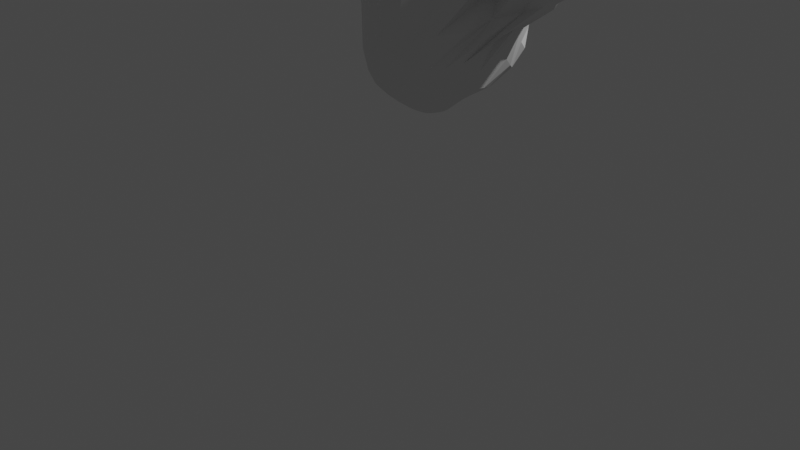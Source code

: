 # Source: untitled.blend  (saved by Blender 2.91.10; exported with 4.5.12 LTS)
import bpy
from mathutils import Matrix  # noqa: F401  (used for matrix-valued properties, if any)

bpy.ops.wm.read_factory_settings(use_empty=True)
scene = bpy.context.scene
scene.name = 'Scene'

# ---- collections
col_collection = bpy.data.collections.new('Collection'); scene.collection.children.link(col_collection)

# ---- world
world_world = bpy.data.worlds.new('World'); scene.world = world_world
world_world.use_nodes = True; world_world.node_tree.nodes.clear()
_N = world_world.node_tree.nodes; _L = world_world.node_tree.links
n0 = _N.new('ShaderNodeOutputWorld'); n0.name = 'World Output'; n0.location = (300, 300)
n1 = _N.new('ShaderNodeBackground'); n1.name = 'Background'; n1.location = (10, 300)
n1.inputs[0].default_value = (0.05088, 0.05088, 0.05088, 1.0)
_L.new(n1.outputs[0], n0.inputs[0])
n0.is_active_output = True
world_world.color = (0.05088, 0.05088, 0.05088)
world_world.use_sun_shadow = False
world_world.sun_shadow_jitter_overblur = 0.0

# ---- cameras
cam_camera = bpy.data.cameras.new('Camera')
cam_camera.clip_end = 100.0
cam_camera.ortho_scale = 7.314

# ---- lights
light_light = bpy.data.lights.new('Light', 'POINT')
light_light.transmission_factor = 0.0
light_light.energy = 1000.0
light_light.shadow_soft_size = 0.1
light_light.shadow_maximum_resolution = 0.006
light_light.use_absolute_resolution = True

# ---- meshes
me_sphere = bpy.data.meshes.new('Sphere')
me_sphere.from_pydata([(1.548, 0.3671, 1.21), (0.04968, 0.147, -1.104), (1.337, 0.2603, 1.125), (0.1112, 0.2333, -1.155), (0.2561, 0.1298, -1.042), (1.527, 0.5448, 1.001), (-0.4617, 0.02747, -0.2664), (-0.8232, 0.6833, 0.7077), (1.31, 0.7685, 0.8366), (0.7635, 0.6578, 0.6629), (-0.7298, 0.6498, 0.6296), (-0.123, 0.7228, 0.5354), (-0.5537, 0.6581, 0.5255), (0.3128, 0.2276, -1.073), (-0.007116, 0.3956, -1.174), (0.0463, 0.3796, -1.174), (0.3201, 0.2487, -1.077), (1.507, 0.3185, 1.207), (0.1653, 0.463, -1.149), (0.45, 0.7462, 0.4677), (0.1818, 0.4407, -1.149), (0.2025, 0.8453, 0.4768), (0.3085, 0.4622, -1.072), (0.232, 0.619, -1.078), (0.07791, 0.5372, -1.146), (1.553, 0.4865, 1.079), (0.1027, 0.1618, -1.11), (0.6544, 0.7159, 0.5618), (1.083, 0.8342, 0.7685), (0.2581, 0.5844, -1.073), (0.7147, 0.6112, 0.6114), (0.2906, 0.1757, -1.059), (0.1691, 0.9131, 0.4815), (0.3261, 0.3322, -1.082), (1.449, 0.6367, 0.901), (1.398, 0.6885, 0.8695), (1.205, 0.7063, 0.9588), (-0.007363, 0.5538, -1.146), (1.523, 0.3432, 1.211), (0.02177, 0.5506, -1.146), (1.17, 0.7745, 0.887), (0.01501, 0.2606, -1.162), (0.05051, 0.5471, -1.146), (0.3248, 0.364, -1.081), (0.3204, 0.4065, -1.077), (0.4934, 0.6702, 0.5158), (0.2125, 0.3219, -1.144), (0.2131, 0.6435, -1.081), (0.01686, 0.1441, -1.103), (1.215, 0.7344, 0.9306), (1.564, 0.4263, 1.158), (1.462, 0.2803, 1.186), (1.226, 0.8161, 0.8115), (0.2055, 0.09076, -1.027), (0.7988, 0.7308, 0.6862), (0.03596, 0.2673, -1.163), (0.3127, 0.4389, -1.074), (0.11, 0.6656, 0.5498), (0.2763, 0.5468, -1.071), (0.1349, 0.7778, 0.5115), (1.481, 0.4571, 1.142), (0.3025, 0.1954, -1.066), (0.3031, 0.7517, 0.4928), (1.144, 0.6835, 0.9684), (0.8279, 0.6901, 0.7162), (0.1991, 0.3993, -1.148), (0.1291, 0.1736, -1.115), (-0.7966, 0.6958, 0.6919), (0.5933, 0.6227, 0.5238), (1.035, 0.7892, 0.8147), (1.278, 0.3451, 1.06), (0.3273, 0.3013, -1.082), (0.3576, 0.7891, 0.4585), (0.5932, 0.7267, 0.5056), (1.558, 0.3965, 1.19), (0.2384, 0.7127, 0.5243), (0.8203, 0.7685, 0.6548), (0.07095, 0.3342, -1.171), (0.9689, 0.8117, 0.7281), (1.421, 0.2519, 1.172), (-0.05516, 0.6661, 0.5532), (0.05998, 0.2864, -1.167), (1.034, 0.6741, 0.9076), (-0.007492, 0.26, -1.161), (0.3138, 0.6563, 0.524), (0.5164, 0.7098, 0.5006), (0.02113, 0.3928, -1.174), (0.1783, 0.2154, -1.13), (0.8146, 0.6162, 0.7202), (0.1525, 0.6923, -1.088), (-0.06813, 0.7828, 0.5163), (0.2296, 0.1045, -1.032), (0.103, 0.5215, -1.146), (0.07256, 0.1543, -1.106), (0.208, 0.2807, -1.141), (0.1985, 0.2456, -1.137), (0.7318, 0.7189, 0.6337), (-0.3016, 0.06986, 0.05123), (0.1467, 0.1846, -1.119), (-0.07022, 0.8693, 0.4911), (1.164, 0.4783, 1.011), (0.5037, 0.7641, 0.4547), (0.1484, 0.4862, -1.148), (-0.008437, 0.1434, -1.103), (0.4518, 0.7159, 0.4936), (0.1676, 0.2002, -1.126), (0.2887, 0.5221, -1.07), (0.3226, 0.2708, -1.08), (0.2732, 0.1463, -1.049), (0.1275, 0.5061, -1.147), (-0.01434, 0.4708, -1.168), (-3.725e-09, 0.6423, -1.125), (4.814e-08, 1.047, -0.9917), (2.444e-07, 1.232, -0.8619), (6.141e-08, 1.335, -0.6392), (-0.06062, 0.6345, -1.124), (-0.1024, 0.8208, -1.064), (-0.1494, 1.022, -0.9855), (-0.1864, 1.201, -0.8489), (-0.2303, 1.301, -0.6228), (-0.2559, 1.324, -0.3539), (-0.2791, 1.309, -0.1121), (-0.3044, 1.262, 0.08423), (-0.3292, 1.181, 0.2388), (-0.3521, 1.083, 0.3548), (-0.3721, 0.9884, 0.4296), (-0.3844, 0.9094, 0.4582), (-0.3654, 0.8618, 0.4552), (-0.1302, 0.8929, 0.4875), (-0.05607, 0.4603, -1.168), (-0.117, 0.6121, -1.122), (-0.1959, 0.7777, -1.057), (-0.297, 0.9555, -0.971), (-0.3986, 1.116, -0.8153), (-0.4705, 1.205, -0.5809), (-0.4993, 1.214, -0.3196), (-0.5443, 1.163, -0.08917), (-0.6063, 1.035, 0.08823), (-0.6594, 0.9212, 0.2521), (-0.6565, 0.8552, 0.3836), (-0.6533, 0.7972, 0.4701), (-0.6384, 0.7642, 0.5127), (-0.585, 0.7468, 0.4946), (-0.4352, 0.7781, 0.4509), (-0.08108, 0.4461, -1.167), (-0.1658, 0.5776, -1.12), (-0.2708, 0.7112, -1.045), (-0.4117, 0.8575, -0.9481), (-0.5486, 0.9941, -0.7595), (-0.6321, 1.074, -0.5636), (-0.6924, 1.041, -0.3352), (-0.7945, 0.9105, -0.02301), (-0.891, 0.8883, 0.1993), (-0.914, 0.8725, 0.3675), (-0.934, 0.8638, 0.5043), (-0.9395, 0.8432, 0.6089), (-0.8854, 0.8027, 0.6637), (-0.7434, 0.7373, 0.6266), (-0.5465, 0.7272, 0.4888), (-0.1028, 0.4275, -1.167), (-0.205, 0.5348, -1.117), (-0.3211, 0.6323, -1.028), (-0.4842, 0.743, -0.9173), (-0.648, 0.8542, -0.6824), (-0.7742, 0.8502, -0.425), (-0.9393, 0.7783, -0.1187), (-1.06, 0.7999, 0.108), (-1.135, 0.8588, 0.3043), (-1.181, 0.9131, 0.4678), (-1.218, 0.8947, 0.6056), (-1.238, 0.8519, 0.7061), (-1.179, 0.8424, 0.7661), (-0.9436, 0.7908, 0.7473), (-0.6231, 0.7038, 0.55), (-0.1205, 0.4055, -1.166), (-0.2345, 0.4874, -1.116), (-0.3499, 0.5497, -1.018), (-0.5213, 0.6331, -0.89), (-0.7172, 0.7162, -0.5777), (-0.9338, 0.6582, -0.1977), (-1.124, 0.6762, -0.02353), (-1.242, 0.7602, 0.1898), (-1.341, 0.8412, 0.396), (-1.391, 0.8592, 0.5613), (-1.425, 0.8004, 0.6889), (-1.446, 0.7102, 0.7828), (-1.396, 0.7154, 0.8327), (-1.162, 0.818, 0.8302), (-0.6888, 0.6956, 0.6096), (-0.1339, 0.3811, -1.166), (-0.2553, 0.4387, -1.117), (-0.3648, 0.4776, -1.021), (-0.5261, 0.5375, -0.8804), (-0.7428, 0.606, -0.5052), (-1.024, 0.5673, -0.1654), (-1.241, 0.6526, -0.004566), (-1.397, 0.6967, 0.288), (-1.511, 0.7561, 0.5059), (-1.534, 0.788, 0.6507), (-1.562, 0.6783, 0.7772), (-1.582, 0.5738, 0.8768), (-1.531, 0.5846, 0.9266), (-1.315, 0.7372, 0.8844), (-0.7484, 0.6947, 0.6577), (-0.1426, 0.3554, -1.165), (-0.2687, 0.3905, -1.119), (-0.372, 0.4179, -1.032), (-0.5041, 0.4537, -0.8933), (-0.7214, 0.514, -0.5288), (-1.05, 0.5116, -0.1742), (-1.332, 0.608, 0.04531), (-1.597, 0.6872, 0.4043), (-1.651, 0.6845, 0.6314), (-1.669, 0.6419, 0.7755), (-1.691, 0.521, 0.8833), (-1.694, 0.448, 0.978), (-1.619, 0.4773, 1.036), (-1.395, 0.6482, 0.9335), (-0.1464, 0.3292, -1.163), (-0.2753, 0.3434, -1.119), (-0.3755, 0.3604, -1.042), (-0.4748, 0.3784, -0.9184), (-0.6638, 0.4138, -0.6374), (-0.9947, 0.4773, -0.1844), (-1.418, 0.5366, 0.1309), (-1.763, 0.5763, 0.6058), (-1.815, 0.5077, 0.8284), (-1.826, 0.395, 0.9101), (-1.836, 0.3217, 1.004), (-1.799, 0.3306, 1.087), (-1.676, 0.3921, 1.135), (-1.417, 0.591, 1.007), (-0.8244, 0.6935, 0.71), (-0.1452, 0.3034, -1.161), (-0.2752, 0.2976, -1.117), (-0.3764, 0.3032, -1.046), (-0.4579, 0.307, -0.9388), (-0.5907, 0.3127, -0.7362), (-0.8683, 0.451, -0.211), (-1.521, 0.5128, 0.1886), (-1.974, 0.3311, 0.7945), (-1.955, 0.2398, 0.9125), (-1.984, 0.209, 1.06), (-1.997, 0.1815, 1.184), (-1.898, 0.2375, 1.21), (-1.712, 0.3274, 1.212), (-1.411, 0.5294, 1.077), (0.3674, 0.8347, 0.4467), (-0.1387, 0.2788, -1.158), (-0.2674, 0.2527, -1.112), (-0.3703, 0.2428, -1.043), (-0.4464, 0.2333, -0.946), (-0.5325, 0.2169, -0.7881), (-0.7673, 0.3394, -0.3634), (-1.384, 0.396, 0.1156), (-2.179, 0.1259, 0.9482), (-2.046, 0.1755, 1.059), (-2.234, 0.02404, 1.32), (-2.148, 0.09454, 1.352), (-1.969, 0.1586, 1.32), (-1.718, 0.2775, 1.263), (-1.401, 0.4671, 1.103), (-0.7897, 0.6661, 0.6805), (-0.127, 0.256, -1.154), (-0.2505, 0.2096, -1.103), (-0.3516, 0.1768, -1.031), (-0.4213, 0.1445, -0.939), (-0.4854, 0.1164, -0.8037), (-0.6596, 0.1857, -0.5157), (-1.136, 0.447, 0.02299), (-2.234, 0.006937, 1.195), (-2.287, 0.03401, 1.321), (-2.315, -0.04414, 1.431), (-2.194, 0.002321, 1.422), (-2.013, 0.07553, 1.347), (-1.662, 0.2576, 1.276), (-1.371, 0.4278, 1.088), (-0.11, 0.2359, -1.15), (-0.2234, 0.1705, -1.091), (-0.3194, 0.1147, -1.011), (-0.3822, 0.05509, -0.9188), (-0.4387, 0.01342, -0.7924), (-0.5557, 0.04693, -0.5676), (-0.8332, 0.3661, -0.09645), (-1.732, 0.1278, 0.7356), (-2.328, -0.1177, 1.371), (-2.253, -0.132, 1.397), (-2.129, -0.07336, 1.38), (-1.923, 0.06392, 1.296), (-1.541, 0.2836, 1.208), (-1.271, 0.4744, 1.051), (-0.6518, 0.6452, 0.57), (-1.988e-06, 0.8322, 0.5068), (-0.08788, 0.2192, -1.147), (-0.1848, 0.137, -1.079), (-0.2704, 0.06232, -0.991), (-0.3246, -0.01416, -0.8995), (-0.3744, -0.05894, -0.771), (-0.4535, -0.05582, -0.5663), (-0.7211, 0.1685, -0.2019), (-0.7936, 0.5041, 0.2083), (-1.565, 0.2242, 0.8244), (-1.778, -0.005821, 1.195), (-1.781, 0.0775, 1.214), (-1.569, 0.2915, 1.141), (-1.385, 0.2784, 1.085), (-1.049, 0.5747, 0.9802), (-0.06141, 0.2067, -1.144), (-0.1331, 0.1098, -1.07), (-0.1977, 0.0156, -0.9799), (-0.239, -0.06765, -0.8869), (-0.2834, -0.09529, -0.7516), (-0.3381, -0.1136, -0.553), (-0.6883, 0.2415, 0.1109), (-0.5031, 0.5112, 0.2996), (-1.009, 0.4574, 0.6376), (-1.241, 0.4559, 0.8269), (-1.242, 0.4707, 0.8902), (-1.08, 0.4883, 0.9338), (-0.6957, 0.5588, 0.6258), (-0.4215, 0.6846, 0.5101), (-0.06987, 0.09077, -1.065), (-0.104, -0.02216, -0.9751), (-0.1268, -0.1199, -0.8754), (-0.1561, -0.1494, -0.7375), (-0.2027, -0.1487, -0.5487), (-0.2438, -0.009521, -0.3197), (-0.3091, 0.266, 0.3217), (-0.302, 0.2946, 0.4298), (-0.4005, 0.3457, 0.4679), (-0.4961, 0.4219, 0.4738), (-0.4963, 0.5025, 0.5174), (-0.3909, 0.6015, 0.5208), (0.4452, 0.6455, 0.5064), (-0.01583, 0.1975, -1.142), (3.725e-09, 0.08377, -1.064), (-7.451e-09, -0.03732, -0.9737), (9.313e-10, -0.1444, -0.871), (-7.451e-09, -0.1841, -0.7337), (1.967e-08, -0.1651, -0.5544), (7.451e-09, -0.0266, -0.3279), (-8.987e-08, 0.03152, -0.008826), (-1.618e-08, 0.167, 0.2935), (1.548e-07, 0.2692, 0.4317), (0.0, 0.2896, 0.5181), (-2.504e-07, 0.3563, 0.5713), (0.0, 0.4473, 0.6059), (2.738e-07, 0.5978, 0.5733), (0.03171, 0.1985, -1.142), (0.06987, 0.09077, -1.065), (0.104, -0.02216, -0.9751), (0.1268, -0.1199, -0.8754), (0.1561, -0.1494, -0.7375), (0.2027, -0.1487, -0.5487), (0.2438, -0.009521, -0.3197), (0.3016, 0.06986, 0.05123), (0.3091, 0.266, 0.3217), (0.302, 0.2946, 0.4298), (0.4005, 0.3457, 0.4679), (0.4961, 0.4219, 0.4738), (0.4963, 0.5025, 0.5174), (0.3909, 0.6015, 0.5208), (0.07536, 0.2115, -1.148), (0.1331, 0.1098, -1.07), (0.1977, 0.0156, -0.9799), (0.239, -0.06765, -0.8869), (0.2834, -0.09529, -0.7516), (0.3381, -0.1136, -0.553), (0.4617, 0.02747, -0.2664), (0.6883, 0.2415, 0.1109), (0.5031, 0.5112, 0.2996), (1.009, 0.4574, 0.6376), (1.241, 0.4559, 0.8269), (1.242, 0.4707, 0.8902), (1.08, 0.4883, 0.9338), (0.6957, 0.5588, 0.6258), (0.0, 0.3236, -1.177), (0.8946, 0.7551, 0.7454), (0.185, 0.1366, -1.08), (0.2704, 0.06232, -0.991), (0.3246, -0.01416, -0.8995), (0.3744, -0.05894, -0.771), (0.4535, -0.05582, -0.5663), (0.7211, 0.1685, -0.2019), (0.7936, 0.5041, 0.2083), (1.565, 0.2242, 0.8244), (1.778, -0.005821, 1.195), (1.781, 0.07749, 1.214), (1.569, 0.2915, 1.141), (1.385, 0.2784, 1.085), (1.049, 0.5747, 0.9803), (0.7284, 0.7459, 0.5923), (0.2241, 0.1692, -1.093), (0.3194, 0.1147, -1.011), (0.3822, 0.05509, -0.9188), (0.4387, 0.01342, -0.7924), (0.5557, 0.04693, -0.5676), (0.8332, 0.3661, -0.09645), (1.732, 0.1278, 0.7356), (2.328, -0.1177, 1.371), (2.253, -0.132, 1.397), (2.129, -0.07336, 1.38), (1.923, 0.06392, 1.296), (1.541, 0.2836, 1.208), (1.271, 0.4741, 1.052), (0.6552, 0.645, 0.5755), (0.1344, 0.2646, -1.161), (0.2515, 0.2079, -1.106), (0.3516, 0.1768, -1.031), (0.4213, 0.1445, -0.939), (0.4854, 0.1164, -0.8037), (0.6596, 0.1857, -0.5157), (1.136, 0.447, 0.02299), (2.234, 0.006936, 1.195), (2.287, 0.03402, 1.321), (2.315, -0.04414, 1.431), (2.194, 0.002321, 1.422), (2.013, 0.07553, 1.347), (1.662, 0.2576, 1.276), (1.372, 0.4248, 1.091), (0.9618, 0.6512, 0.8571), (0.2683, 0.2514, -1.114), (0.3703, 0.2428, -1.043), (0.4464, 0.2333, -0.946), (0.5325, 0.2169, -0.7881), (0.7673, 0.3394, -0.3634), (1.384, 0.396, 0.1156), (2.179, 0.1259, 0.9482), (2.046, 0.1755, 1.059), (2.234, 0.02404, 1.32), (2.148, 0.09454, 1.352), (1.969, 0.1586, 1.32), (1.718, 0.2775, 1.263), (1.403, 0.4638, 1.106), (0.147, 0.3144, -1.166), (0.2757, 0.297, -1.118), (0.3764, 0.3032, -1.046), (0.4579, 0.307, -0.9388), (0.5907, 0.3127, -0.7362), (0.8683, 0.451, -0.211), (1.521, 0.5128, 0.1886), (1.974, 0.3311, 0.7945), (1.955, 0.2398, 0.9125), (1.984, 0.209, 1.06), (1.997, 0.1815, 1.184), (1.898, 0.2375, 1.21), (1.712, 0.3274, 1.212), (1.411, 0.5281, 1.078), (1.5, 0.581, 0.9557), (0.2754, 0.3434, -1.12), (0.3755, 0.3604, -1.042), (0.4748, 0.3784, -0.9184), (0.6638, 0.4138, -0.6374), (0.9947, 0.4773, -0.1844), (1.418, 0.5366, 0.1309), (1.763, 0.5763, 0.6058), (1.815, 0.5077, 0.8284), (1.826, 0.395, 0.9101), (1.836, 0.3217, 1.004), (1.799, 0.3306, 1.087), (1.676, 0.3921, 1.135), (1.417, 0.591, 1.007), (0.1439, 0.354, -1.169), (0.2691, 0.3902, -1.12), (0.372, 0.4179, -1.032), (0.5041, 0.4537, -0.8933), (0.7214, 0.514, -0.5288), (1.05, 0.5116, -0.1742), (1.332, 0.608, 0.04531), (1.597, 0.6872, 0.4043), (1.651, 0.6845, 0.6314), (1.669, 0.6419, 0.7755), (1.691, 0.521, 0.8833), (1.694, 0.448, 0.978), (1.619, 0.4773, 1.036), (1.395, 0.6481, 0.9345), (0.3, 0.4857, -1.071), (0.2562, 0.4383, -1.119), (0.3648, 0.4776, -1.021), (0.5261, 0.5375, -0.8804), (0.7428, 0.606, -0.5052), (1.024, 0.5673, -0.1654), (1.241, 0.6526, -0.004566), (1.397, 0.6967, 0.288), (1.511, 0.7561, 0.5059), (1.534, 0.788, 0.6507), (1.562, 0.6783, 0.7772), (1.582, 0.5738, 0.8768), (1.531, 0.5846, 0.9266), (1.316, 0.7366, 0.8866), (0.7752, 0.6964, 0.6819), (0.1286, 0.3921, -1.171), (0.2354, 0.487, -1.119), (0.3499, 0.5497, -1.018), (0.5213, 0.6331, -0.89), (0.7172, 0.7162, -0.5777), (0.9338, 0.6582, -0.1977), (1.124, 0.6762, -0.02353), (1.242, 0.7602, 0.1898), (1.341, 0.8412, 0.396), (1.391, 0.8592, 0.5613), (1.425, 0.8004, 0.6889), (1.446, 0.7102, 0.7828), (1.396, 0.7154, 0.8327), (1.164, 0.8178, 0.8334), (0.6582, 0.6992, 0.587), (0.2056, 0.5344, -1.119), (0.3211, 0.6323, -1.028), (0.4842, 0.743, -0.9173), (0.648, 0.8542, -0.6824), (0.7742, 0.8502, -0.425), (0.9393, 0.7783, -0.1187), (1.06, 0.7999, 0.108), (1.135, 0.8588, 0.3043), (1.181, 0.9131, 0.4678), (1.218, 0.8947, 0.6056), (1.238, 0.8519, 0.7061), (1.179, 0.8424, 0.7662), (0.9453, 0.7918, 0.7499), (0.09291, 0.436, -1.171), (0.166, 0.5775, -1.12), (0.2708, 0.7112, -1.045), (0.4117, 0.8575, -0.9481), (0.5486, 0.9941, -0.7595), (0.6321, 1.074, -0.5636), (0.6924, 1.041, -0.3352), (0.7945, 0.9105, -0.02301), (0.891, 0.8883, 0.1993), (0.914, 0.8725, 0.3675), (0.934, 0.8638, 0.5043), (0.9395, 0.8432, 0.6089), (0.8854, 0.8027, 0.6637), (0.7439, 0.7376, 0.6275), (0.5487, 0.7268, 0.493), (0.04259, 0.4646, -1.169), (0.117, 0.6121, -1.122), (0.1959, 0.7777, -1.057), (0.297, 0.9555, -0.971), (0.3986, 1.116, -0.8153), (0.4705, 1.205, -0.5809), (0.4993, 1.214, -0.3196), (0.5443, 1.163, -0.08917), (0.6063, 1.035, 0.08823), (0.6594, 0.9212, 0.2521), (0.6565, 0.8552, 0.3836), (0.6533, 0.7972, 0.4701), (0.6384, 0.7642, 0.5127), (0.585, 0.7468, 0.4946), (0.354, 0.8171, 0.4533), (0.1779, 0.6725, -1.085), (0.06062, 0.6345, -1.124), (0.1024, 0.8208, -1.064), (0.1494, 1.022, -0.9855), (0.1864, 1.201, -0.8489), (0.2303, 1.301, -0.6228), (0.2559, 1.324, -0.3539), (0.2791, 1.309, -0.1121), (0.3044, 1.262, 0.08423), (0.3292, 1.181, 0.2388), (0.3521, 1.083, 0.3548), (0.3721, 0.9884, 0.4296), (0.3844, 0.9094, 0.4582), (0.3654, 0.8618, 0.4552), (0.0, 0.8356, -1.066), (0.0, 1.367, -0.3749), (0.0, 1.352, -0.1234), (0.0, 1.32, 0.08465), (0.0, 1.267, 0.2542), (0.0, 1.195, 0.3856), (0.0, 1.114, 0.4732), (0.0, 1.036, 0.5107), (0.0, 0.9667, 0.507)], [], [(297, 282, 281), (135, 119, 134), (397, 383, 382), (442, 443, 429), (256, 241, 240), (444, 429, 443), (497, 481, 496), (182, 168, 167), (154, 139, 138), (152, 136, 151), (283, 269, 268), (166, 151, 150), (163, 149, 148), (241, 225, 240), (258, 242, 257), (6, 298, 312), (512, 497, 511), (395, 396, 382), (300, 301, 285), (180, 165, 164), (441, 427, 426), (241, 226, 225), (412, 396, 411), (273, 258, 257), (487, 488, 474), (515, 516, 502), (285, 286, 272), (456, 443, 442), (458, 444, 443), (271, 257, 256), (428, 413, 427), (255, 240, 239), (370, 371, 357), (299, 282, 298), (273, 274, 259), (541, 525, 540), (541, 526, 525), (554, 538, 553), (557, 541, 556), (566, 556, 565), (554, 539, 538), (113, 552, 112), (557, 542, 541), (565, 555, 564), (114, 554, 553), (368, 353, 367), (118, 112, 117), (121, 564, 120), (133, 119, 118), (137, 121, 136), (154, 138, 153), (150, 134, 149), (151, 135, 150), (359, 344, 358), (455, 440, 454), (212, 196, 211), (118, 113, 112), (385, 386, 371), (121, 565, 564), (135, 120, 119), (150, 135, 134), (139, 124, 123), (484, 471, 470), (564, 554, 114), (148, 133, 132), (356, 341, 355), (369, 354, 368), (165, 150, 149), (169, 170, 155), (224, 209, 223), (139, 123, 138), (483, 468, 482), (178, 179, 164), (184, 185, 170), (456, 441, 455), (211, 195, 210), (148, 149, 134), (354, 340, 339), (215, 200, 199), (370, 355, 369), (152, 137, 136), (372, 357, 371), (215, 199, 214), (413, 398, 397), (6, 299, 298), (120, 564, 114), (352, 338, 337), (414, 399, 398), (564, 555, 554), (352, 353, 339), (338, 323, 337), (273, 257, 272), (352, 339, 338), (254, 238, 253), (178, 163, 162), (327, 328, 315), (133, 134, 119), (338, 339, 325), (151, 136, 135), (122, 123, 567), (366, 352, 351), (428, 429, 415), (324, 325, 312), (241, 227, 226), (366, 351, 365), (300, 285, 284), (529, 515, 514), (565, 556, 555), (311, 297, 296), (281, 267, 266), (358, 343, 357), (311, 296, 310), (498, 482, 497), (501, 485, 500), (166, 150, 165), (244, 245, 230), (342, 343, 328), (270, 254, 269), (303, 287, 286), (326, 312, 325), (399, 385, 384), (430, 416, 415), (341, 97, 326), (329, 330, 317), (314, 300, 313), (314, 302, 301), (271, 256, 255), (372, 358, 357), (327, 313, 97), (299, 283, 282), (241, 242, 227), (370, 357, 356), (311, 312, 298), (342, 327, 97), (342, 328, 327), (329, 316, 315), (368, 354, 353), (366, 353, 352), (340, 325, 339), (540, 525, 524), (269, 253, 268), (383, 368, 367), (397, 398, 384), (426, 413, 412), (416, 401, 400), (215, 201, 200), (344, 329, 328), (316, 317, 304), (256, 242, 241), (442, 427, 441), (301, 302, 286), (381, 367, 366), (148, 134, 133), (526, 513, 512), (137, 138, 123), (258, 259, 244), (412, 397, 396), (397, 382, 396), (314, 301, 300), (544, 528, 543), (197, 183, 182), (542, 526, 541), (494, 480, 479), (526, 512, 511), (466, 453, 452), (389, 374, 373), (456, 457, 443), (379, 365, 364), (356, 342, 341), (329, 317, 316), (430, 415, 429), (271, 255, 270), (8, 504, 35), (50, 60, 74), (470, 457, 456), (552, 538, 537), (446, 74, 432), (128, 32, 571), (561, 545, 560), (379, 91, 4), (184, 170, 169), (154, 155, 140), (287, 274, 273), (324, 310, 323), (180, 181, 166), (377, 504, 518), (474, 459, 473), (454, 439, 453), (71, 436, 107), (281, 268, 267), (559, 543, 558), (479, 466, 465), (214, 199, 198), (182, 183, 168), (271, 272, 257), (395, 382, 381), (428, 414, 413), (358, 344, 343), (482, 467, 481), (266, 267, 252), (239, 225, 224), (458, 459, 445), (109, 520, 102), (376, 55, 41), (208, 194, 193), (243, 228, 227), (281, 282, 268), (570, 561, 560), (352, 337, 351), (509, 496, 495), (555, 541, 540), (370, 356, 355), (208, 193, 192), (259, 245, 244), (345, 331, 330), (274, 260, 259), (445, 430, 444), (281, 266, 280), (444, 430, 429), (270, 255, 254), (438, 423, 437), (229, 216, 215), (237, 223, 222), (487, 474, 473), (470, 471, 457), (414, 415, 400), (197, 182, 181), (460, 446, 445), (95, 421, 407), (301, 286, 285), (199, 184, 183), (474, 460, 459), (482, 468, 467), (486, 471, 485), (300, 283, 299), (180, 166, 165), (542, 528, 527), (440, 425, 439), (338, 324, 323), (318, 304, 317), (193, 194, 179), (515, 502, 501), (65, 462, 491), (169, 153, 168), (435, 107, 421), (125, 570, 569), (468, 454, 453), (244, 228, 243), (303, 288, 287), (258, 244, 243), (326, 6, 312), (356, 357, 343), (106, 492, 58), (418, 402, 417), (332, 318, 331), (542, 527, 526), (291, 10, 276), (448, 489, 475), (306, 290, 289), (337, 322, 336), (11, 320, 319), (495, 496, 481), (137, 122, 121), (320, 12, 306), (136, 120, 135), (390, 30, 375), (437, 422, 436), (244, 229, 228), (316, 303, 302), (355, 340, 354), (569, 559, 568), (169, 154, 153), (14, 376, 129), (399, 400, 386), (492, 20, 18), (210, 194, 209), (347, 80, 332), (226, 213, 212), (395, 380, 394), (497, 482, 481), (515, 501, 500), (108, 392, 31), (545, 530, 529), (399, 386, 385), (18, 491, 519), (464, 44, 56), (333, 45, 75), (35, 504, 489), (365, 351, 350), (244, 230, 229), (390, 70, 2), (422, 423, 409), (47, 521, 23), (34, 488, 35), (448, 474, 488), (126, 571, 570), (490, 40, 69), (432, 417, 431), (200, 186, 185), (184, 169, 168), (499, 483, 498), (36, 63, 433), (385, 369, 384), (118, 114, 113), (224, 211, 210), (285, 272, 271), (28, 518, 52), (458, 445, 444), (416, 400, 415), (468, 469, 455), (340, 326, 325), (419, 17, 38), (195, 196, 181), (112, 551, 563), (414, 400, 399), (528, 514, 513), (45, 68, 30), (155, 156, 141), (501, 487, 486), (199, 200, 185), (426, 412, 411), (8, 503, 52), (499, 485, 484), (29, 507, 58), (387, 372, 371), (552, 553, 538), (365, 350, 364), (529, 514, 528), (432, 418, 417), (21, 548, 128), (224, 210, 209), (21, 292, 72), (326, 313, 6), (228, 213, 227), (33, 450, 436), (57, 347, 361), (42, 550, 535), (538, 539, 524), (4, 393, 379), (384, 368, 383), (226, 227, 213), (210, 195, 194), (31, 392, 407), (406, 87, 3), (101, 547, 562), (420, 405, 88), (169, 155, 154), (484, 470, 469), (489, 34, 35), (195, 180, 179), (180, 164, 179), (208, 209, 194), (320, 292, 12), (428, 415, 414), (40, 475, 69), (518, 28, 78), (182, 166, 181), (92, 535, 520), (526, 527, 513), (391, 547, 532), (314, 315, 302), (473, 459, 458), (139, 140, 125), (438, 425, 424), (344, 345, 330), (133, 117, 132), (147, 131, 146), (117, 563, 116), (426, 411, 425), (327, 314, 313), (96, 533, 505), (75, 59, 11), (323, 309, 322), (411, 396, 395), (63, 419, 433), (411, 395, 410), (468, 455, 454), (535, 24, 42), (313, 299, 6), (25, 460, 474), (402, 403, 389), (163, 148, 147), (124, 569, 568), (395, 381, 380), (105, 392, 98), (388, 373, 372), (16, 421, 107), (231, 216, 230), (311, 298, 297), (256, 257, 242), (43, 464, 450), (32, 128, 548), (304, 289, 288), (139, 125, 124), (32, 562, 571), (499, 484, 483), (273, 259, 258), (79, 404, 2), (22, 477, 476), (359, 360, 346), (528, 513, 527), (548, 21, 72), (449, 43, 33), (276, 260, 275), (531, 517, 516), (44, 463, 56), (116, 563, 111), (399, 384, 398), (414, 398, 413), (5, 474, 448), (515, 500, 514), (23, 521, 507), (507, 508, 494), (72, 533, 548), (147, 132, 131), (422, 16, 107), (408, 409, 394), (402, 389, 388), (246, 7, 232), (535, 89, 549), (214, 198, 213), (336, 321, 335), (567, 558, 557), (397, 384, 383), (75, 84, 333), (410, 394, 409), (67, 292, 203), (381, 365, 380), (39, 534, 110), (94, 406, 434), (379, 380, 365), (376, 14, 86), (452, 437, 451), (261, 245, 260), (550, 42, 39), (28, 517, 78), (285, 270, 284), (231, 232, 67), (262, 292, 7), (27, 533, 96), (261, 262, 7), (374, 360, 359), (239, 224, 223), (104, 405, 9), (554, 555, 540), (455, 441, 440), (359, 346, 345), (247, 562, 32), (261, 246, 245), (504, 8, 52), (20, 492, 477), (537, 538, 523), (389, 100, 374), (29, 506, 23), (41, 348, 334), (60, 50, 447), (31, 408, 393), (555, 556, 541), (1, 349, 48), (287, 272, 286), (480, 467, 466), (558, 542, 557), (517, 502, 516), (14, 110, 86), (103, 335, 321), (276, 261, 260), (85, 490, 19), (332, 319, 318), (77, 434, 406), (69, 505, 490), (531, 516, 530), (3, 105, 98), (128, 99, 21), (350, 335, 349), (104, 9, 85), (123, 568, 567), (552, 537, 536), (25, 474, 5), (166, 167, 152), (494, 495, 480), (163, 147, 162), (479, 464, 478), (246, 232, 231), (473, 458, 472), (26, 363, 93), (290, 275, 289), (355, 341, 340), (256, 240, 255), (426, 427, 413), (506, 102, 520), (11, 90, 320), (94, 435, 421), (132, 116, 131), (77, 15, 491), (69, 489, 504), (117, 112, 563), (489, 69, 475), (12, 292, 291), (78, 517, 531), (570, 562, 561), (364, 350, 349), (65, 46, 462), (534, 86, 110), (148, 132, 147), (82, 9, 405), (80, 11, 332), (95, 406, 94), (76, 531, 391), (4, 378, 392), (55, 376, 81), (359, 345, 344), (36, 9, 63), (261, 7, 246), (570, 571, 562), (133, 118, 117), (40, 49, 461), (517, 28, 52), (105, 3, 87), (187, 171, 186), (36, 433, 447), (40, 490, 64), (514, 499, 513), (91, 379, 53), (530, 515, 529), (200, 201, 186), (422, 409, 408), (521, 47, 549), (10, 292, 262), (27, 532, 73), (375, 100, 390), (287, 288, 274), (349, 93, 363), (316, 304, 303), (424, 409, 423), (344, 328, 343), (132, 117, 116), (468, 453, 467), (389, 70, 100), (95, 407, 87), (403, 79, 2), (7, 292, 232), (2, 404, 390), (568, 559, 558), (391, 531, 546), (483, 469, 468), (549, 520, 535), (472, 458, 457), (10, 261, 276), (267, 268, 253), (381, 382, 367), (313, 300, 299), (99, 128, 143), (401, 387, 386), (373, 358, 372), (20, 491, 18), (378, 91, 53), (464, 451, 450), (56, 478, 464), (81, 376, 77), (546, 531, 530), (454, 440, 439), (507, 494, 493), (378, 66, 98), (347, 332, 331), (292, 62, 104), (217, 202, 201), (472, 457, 471), (292, 19, 72), (237, 238, 223), (319, 305, 318), (122, 567, 566), (100, 375, 374), (50, 460, 25), (178, 162, 177), (36, 447, 49), (318, 305, 304), (18, 506, 492), (64, 85, 9), (54, 518, 96), (79, 403, 51), (53, 379, 364), (173, 292, 158), (188, 292, 173), (67, 202, 217), (62, 292, 59), (201, 202, 187), (203, 188, 187), (73, 548, 533), (267, 253, 252), (52, 503, 517), (297, 280, 296), (51, 403, 418), (561, 546, 545), (195, 179, 194), (106, 493, 476), (68, 375, 30), (309, 310, 296), (520, 47, 23), (40, 64, 49), (532, 27, 96), (567, 557, 566), (437, 423, 422), (285, 271, 270), (197, 181, 196), (239, 240, 225), (231, 217, 216), (45, 62, 59), (503, 488, 487), (124, 125, 569), (203, 292, 188), (477, 65, 20), (61, 408, 31), (99, 292, 21), (215, 216, 201), (15, 519, 491), (495, 481, 480), (501, 502, 487), (228, 229, 215), (438, 424, 423), (167, 168, 153), (401, 402, 388), (326, 97, 313), (212, 198, 197), (538, 524, 523), (417, 402, 401), (199, 185, 184), (362, 93, 348), (203, 187, 202), (292, 99, 143), (67, 203, 202), (120, 114, 119), (23, 506, 520), (38, 418, 432), (330, 318, 317), (433, 60, 447), (212, 213, 198), (51, 419, 404), (292, 104, 85), (52, 518, 504), (387, 371, 386), (231, 67, 217), (342, 97, 341), (363, 53, 364), (266, 252, 251), (158, 292, 143), (201, 187, 186), (549, 536, 521), (12, 290, 306), (113, 553, 552), (389, 373, 388), (442, 428, 427), (26, 362, 66), (493, 58, 507), (392, 105, 87), (303, 304, 288), (126, 127, 571), (34, 489, 448), (24, 534, 42), (450, 437, 436), (142, 127, 126), (503, 487, 502), (143, 128, 127), (434, 46, 94), (494, 479, 478), (129, 130, 115), (131, 116, 115), (145, 130, 129), (330, 331, 318), (146, 131, 130), (252, 253, 238), (156, 157, 142), (157, 158, 143), (171, 156, 155), (172, 157, 156), (173, 158, 157), (160, 145, 144), (161, 146, 145), (161, 162, 147), (222, 223, 209), (175, 160, 159), (176, 161, 160), (163, 164, 149), (177, 162, 161), (50, 446, 460), (186, 171, 170), (110, 14, 129), (188, 173, 172), (252, 238, 237), (373, 359, 358), (125, 126, 570), (190, 175, 174), (190, 191, 176), (505, 19, 490), (192, 177, 176), (392, 87, 407), (193, 178, 177), (205, 206, 191), (523, 510, 509), (207, 192, 191), (182, 167, 166), (19, 505, 72), (205, 190, 189), (141, 126, 125), (323, 310, 309), (219, 205, 204), (523, 508, 522), (219, 220, 206), (221, 207, 206), (551, 535, 550), (222, 208, 207), (235, 236, 221), (237, 222, 221), (155, 141, 140), (418, 17, 51), (522, 508, 507), (378, 98, 392), (234, 219, 218), (234, 235, 220), (102, 506, 18), (335, 103, 48), (249, 234, 233), (249, 250, 235), (114, 553, 113), (251, 236, 235), (252, 237, 236), (266, 251, 250), (152, 138, 137), (494, 478, 493), (263, 264, 249), (264, 265, 250), (74, 446, 50), (50, 461, 447), (278, 264, 263), (278, 279, 265), (280, 266, 265), (11, 319, 332), (393, 380, 379), (39, 111, 550), (255, 239, 254), (104, 45, 405), (290, 276, 275), (68, 45, 333), (224, 225, 211), (294, 278, 277), (295, 279, 278), (291, 276, 290), (296, 280, 279), (307, 308, 294), (309, 295, 294), (37, 110, 115), (121, 122, 566), (341, 326, 340), (480, 481, 467), (324, 311, 310), (226, 211, 225), (321, 322, 309), (25, 475, 461), (404, 79, 51), (336, 322, 321), (401, 386, 400), (487, 472, 486), (440, 426, 425), (562, 546, 561), (362, 81, 3), (350, 351, 337), (509, 495, 494), (22, 478, 56), (393, 108, 31), (464, 465, 451), (297, 281, 280), (369, 355, 354), (563, 550, 111), (112, 552, 551), (345, 346, 331), (247, 548, 101), (363, 26, 66), (479, 480, 466), (422, 107, 436), (81, 406, 3), (300, 284, 283), (433, 0, 74), (546, 530, 545), (445, 431, 430), (96, 518, 532), (501, 486, 485), (361, 84, 57), (470, 455, 469), (537, 522, 521), (320, 306, 319), (519, 109, 102), (33, 435, 449), (217, 201, 216), (558, 543, 542), (95, 94, 421), (70, 390, 100), (10, 262, 261), (46, 463, 449), (166, 152, 151), (520, 109, 92), (548, 247, 32), (187, 172, 171), (560, 544, 559), (424, 411, 410), (85, 19, 292), (309, 296, 295), (110, 37, 39), (383, 367, 382), (410, 395, 394), (540, 524, 539), (53, 363, 378), (50, 25, 461), (59, 75, 45), (333, 361, 375), (141, 125, 140), (450, 451, 437), (522, 507, 521), (375, 361, 360), (458, 443, 457), (562, 247, 101), (512, 499, 498), (470, 456, 455), (292, 90, 59), (419, 63, 82), (0, 432, 74), (197, 198, 183), (569, 560, 559), (208, 192, 207), (199, 183, 198), (512, 513, 499), (239, 223, 238), (259, 260, 245), (269, 254, 253), (492, 476, 477), (70, 389, 2), (525, 510, 524), (407, 61, 31), (512, 498, 497), (62, 45, 104), (118, 119, 114), (488, 34, 448), (287, 273, 272), (531, 76, 78), (25, 5, 475), (43, 44, 464), (547, 391, 546), (362, 26, 93), (121, 566, 565), (466, 452, 451), (518, 54, 377), (360, 347, 346), (46, 435, 94), (63, 9, 82), (348, 41, 362), (1, 348, 93), (406, 81, 77), (338, 325, 324), (432, 0, 38), (327, 315, 314), (45, 30, 88), (283, 268, 282), (435, 71, 107), (392, 108, 4), (91, 378, 4), (475, 5, 448), (347, 331, 346), (90, 11, 59), (452, 439, 438), (344, 330, 329), (532, 76, 391), (335, 48, 349), (349, 1, 93), (484, 485, 471), (193, 179, 178), (92, 519, 534), (533, 27, 73), (13, 407, 421), (110, 129, 115), (80, 347, 57), (552, 536, 551), (405, 420, 82), (69, 377, 505), (116, 111, 115), (375, 360, 374), (42, 534, 39), (545, 529, 544), (526, 511, 525), (479, 465, 464), (142, 126, 141), (143, 127, 142), (424, 410, 409), (88, 405, 45), (131, 115, 130), (258, 243, 242), (145, 129, 144), (146, 130, 145), (554, 540, 539), (156, 142, 141), (157, 143, 142), (376, 144, 129), (171, 155, 170), (172, 156, 171), (173, 157, 172), (376, 159, 144), (178, 164, 163), (160, 144, 159), (161, 145, 160), (424, 425, 411), (161, 147, 146), (175, 159, 174), (176, 160, 175), (84, 75, 57), (177, 161, 176), (186, 170, 185), (393, 394, 380), (376, 174, 159), (83, 334, 307), (154, 140, 139), (376, 189, 174), (226, 212, 211), (190, 174, 189), (190, 176, 175), (192, 176, 191), (193, 177, 192), (205, 191, 190), (525, 511, 510), (207, 191, 206), (54, 505, 377), (570, 560, 569), (165, 149, 164), (356, 343, 342), (499, 500, 485), (376, 204, 189), (205, 189, 204), (509, 510, 496), (486, 472, 471), (376, 218, 204), (219, 204, 218), (40, 461, 475), (219, 206, 205), (221, 206, 220), (222, 207, 221), (235, 221, 220), (237, 221, 236), (544, 529, 528), (466, 467, 453), (228, 215, 214), (413, 397, 412), (291, 292, 10), (441, 426, 440), (376, 233, 218), (85, 64, 490), (234, 218, 233), (234, 220, 219), (493, 106, 58), (376, 248, 233), (246, 231, 230), (284, 270, 269), (249, 233, 248), (249, 235, 234), (251, 235, 250), (252, 236, 251), (438, 439, 425), (195, 181, 180), (266, 250, 265), (288, 275, 274), (319, 306, 305), (376, 263, 248), (263, 249, 248), (264, 250, 249), (498, 483, 482), (376, 277, 263), (511, 496, 510), (278, 263, 277), (278, 265, 264), (280, 265, 279), (388, 372, 387), (3, 98, 362), (381, 366, 365), (288, 289, 275), (417, 401, 416), (376, 293, 277), (523, 524, 510), (294, 277, 293), (184, 168, 183), (295, 278, 294), (511, 497, 496), (296, 279, 295), (376, 307, 293), (307, 294, 293), (309, 294, 308), (484, 469, 483), (536, 89, 551), (246, 230, 245), (17, 418, 38), (123, 124, 568), (503, 8, 35), (297, 298, 282), (442, 429, 428), (101, 548, 73), (321, 309, 308), (329, 315, 328), (61, 407, 13), (136, 121, 120), (360, 361, 347), (56, 463, 477), (362, 55, 81), (254, 239, 238), (452, 438, 437), (334, 321, 308), (55, 362, 41), (137, 123, 122), (456, 442, 441), (77, 376, 15), (306, 289, 305), (65, 463, 46), (364, 349, 363), (506, 29, 58), (229, 230, 216), (350, 337, 336), (46, 434, 462), (69, 504, 377), (560, 545, 544), (547, 101, 73), (366, 367, 353), (84, 361, 333), (38, 433, 419), (86, 534, 15), (30, 390, 88), (89, 535, 551), (43, 450, 33), (211, 196, 195), (408, 394, 393), (228, 214, 213), (0, 433, 38), (35, 488, 503), (374, 359, 373), (404, 420, 88), (519, 102, 18), (477, 22, 56), (533, 72, 505), (401, 388, 387), (90, 292, 320), (16, 422, 13), (65, 477, 463), (523, 509, 508), (334, 308, 307), (492, 106, 476), (348, 48, 334), (284, 269, 283), (408, 61, 13), (460, 445, 459), (304, 305, 289), (461, 49, 447), (537, 521, 536), (385, 370, 369), (2, 389, 403), (384, 369, 368), (534, 24, 92), (562, 547, 546), (507, 29, 23), (418, 403, 402), (73, 532, 547), (232, 292, 67), (89, 536, 549), (43, 463, 44), (167, 153, 152), (108, 393, 4), (542, 543, 528), (188, 172, 187), (466, 451, 465), (46, 449, 435), (350, 336, 335), (77, 462, 434), (487, 473, 472), (421, 16, 13), (111, 37, 115), (212, 197, 196), (77, 491, 462), (354, 339, 353), (452, 453, 439), (83, 376, 41), (505, 54, 96), (563, 551, 550), (514, 500, 499), (430, 431, 417), (430, 417, 416), (509, 494, 508), (478, 22, 476), (446, 432, 431), (478, 476, 493), (559, 544, 543), (566, 557, 556), (568, 558, 567), (36, 64, 9), (82, 404, 419), (537, 523, 522), (506, 58, 492), (420, 404, 82), (517, 503, 502), (530, 516, 515), (519, 15, 534), (128, 571, 127), (375, 68, 333), (78, 532, 518), (17, 419, 51), (334, 103, 321), (65, 491, 20), (103, 334, 48), (274, 275, 260), (76, 532, 78), (243, 227, 242), (376, 86, 15), (12, 291, 290), (13, 422, 408), (11, 80, 57), (385, 371, 370), (406, 95, 87), (43, 449, 463), (57, 75, 11), (316, 302, 315), (348, 1, 48), (47, 520, 549), (88, 390, 404), (324, 312, 311), (24, 535, 92), (37, 111, 39), (337, 323, 322), (436, 71, 33), (66, 378, 363), (222, 209, 208), (446, 431, 445), (376, 83, 307), (66, 362, 98), (71, 435, 33), (152, 153, 138), (303, 286, 302), (334, 83, 41), (109, 519, 92), (64, 36, 49), (60, 433, 74)])
_uv = me_sphere.uv_layers.new(name='UVMap')
_uv.uv.foreach_set('vector', [0.0, 0.0, 0.0, 0.0, 0.0, 0.0, 0.0, 0.0, 0.0, 0.0, 0.0, 0.0, 0.0, 0.0, 0.0, 0.0, 0.0, 0.0, 0.0, 0.0, 0.0, 0.0, 0.0, 0.0, 0.0, 0.0, 0.0, 0.0, 0.0, 0.0, 0.0, 0.0, 0.0, 0.0, 0.0, 0.0, 0.0, 0.0, 0.0, 0.0, 0.0, 0.0, 0.0, 0.0, 0.0, 0.0, 0.0, 0.0, 0.0, 0.0, 0.0, 0.0, 0.0, 0.0, 0.0, 0.0, 0.0, 0.0, 0.0, 0.0, 0.0, 0.0, 0.0, 0.0, 0.0, 0.0, 0.0, 0.0, 0.0, 0.0, 0.0, 0.0, 0.0, 0.0, 0.0, 0.0, 0.0, 0.0, 0.0, 0.0, 0.0, 0.0, 0.0, 0.0, 0.0, 0.0, 0.0, 0.0, 0.0, 0.0, 0.0, 0.0, 0.0, 0.0, 0.0, 0.0, 0.0, 0.0, 0.0, 0.0, 0.0, 0.0, 0.0, 0.0, 0.0, 0.0, 0.0, 0.0, 0.0, 0.0, 0.0, 0.0, 0.0, 0.0, 0.0, 0.0, 0.0, 0.0, 0.0, 0.0, 0.0, 0.0, 0.0, 0.0, 0.0, 0.0, 0.0, 0.0, 0.0, 0.0, 0.0, 0.0, 0.0, 0.0, 0.0, 0.0, 0.0, 0.0, 0.0, 0.0, 0.0, 0.0, 0.0, 0.0, 0.0, 0.0, 0.0, 0.0, 0.0, 0.0, 0.0, 0.0, 0.0, 0.0, 0.0, 0.0, 0.0, 0.0, 0.0, 0.0, 0.0, 0.0, 0.0, 0.0, 0.0, 0.0, 0.0, 0.0, 0.0, 0.0, 0.0, 0.0, 0.0, 0.0, 0.0, 0.0, 0.0, 0.0, 0.0, 0.0, 0.0, 0.0, 0.0, 0.0, 0.0, 0.0, 0.0, 0.0, 0.0, 0.0, 0.0, 0.0, 0.0, 0.0, 0.0, 0.0, 0.0, 0.0, 0.0, 0.0, 0.0, 0.0, 0.0, 0.0, 0.0, 0.0, 0.0, 0.0, 0.0, 0.0, 0.0, 0.0, 0.0, 0.0, 0.0, 0.0, 0.0, 0.0, 0.0, 0.0, 0.0, 0.0, 0.0, 0.0, 0.0, 0.0, 0.0, 0.0, 0.0, 0.0, 0.0, 0.0, 0.0, 0.0, 0.0, 0.0, 0.0, 0.0, 0.0, 0.0, 0.0, 0.0, 0.0, 0.0, 0.0, 0.0, 0.0, 0.0, 0.0, 0.0, 0.0, 0.0, 0.0, 0.0, 0.0, 0.0, 0.0, 0.0, 0.0, 0.0, 0.0, 0.0, 0.0, 0.0, 0.0, 0.0, 0.0, 0.0, 0.0, 0.0, 0.0, 0.0, 0.0, 0.0, 0.0, 0.0, 0.0, 0.0, 0.0, 0.0, 0.0, 0.0, 0.0, 0.0, 0.0, 0.0, 0.0, 0.0, 0.0, 0.0, 0.0, 0.0, 0.0, 0.0, 0.0, 0.0, 0.0, 0.0, 0.0, 0.0, 0.0, 0.0, 0.0, 0.0, 0.0, 0.0, 0.0, 0.0, 0.0, 0.0, 0.0, 0.0, 0.0, 0.0, 0.0, 0.0, 0.0, 0.0, 0.0, 0.0, 0.0, 0.0, 0.0, 0.0, 0.0, 0.0, 0.0, 0.0, 0.0, 0.0, 0.0, 0.0, 0.0, 0.0, 0.0, 0.0, 0.0, 0.0, 0.0, 0.0, 0.0, 0.0, 0.0, 0.0, 0.0, 0.0, 0.0, 0.0, 0.0, 0.0, 0.0, 0.0, 0.0, 0.0, 0.0, 0.0, 0.0, 0.0, 0.0, 0.0, 0.0, 0.0, 0.0, 0.0, 0.0, 0.0, 0.0, 0.0, 0.0, 0.0, 0.0, 0.0, 0.0, 0.0, 0.0, 0.0, 0.0, 0.0, 0.0, 0.0, 0.0, 0.0, 0.0, 0.0, 0.0, 0.0, 0.0, 0.0, 0.0, 0.0, 0.0, 0.0, 0.0, 0.0, 0.0, 0.0, 0.0, 0.0, 0.0, 0.0, 0.0, 0.0, 0.0, 0.0, 0.0, 0.0, 0.0, 0.0, 0.0, 0.0, 0.0, 0.0, 0.0, 0.0, 0.0, 0.0, 0.0, 0.0, 0.0, 0.0, 0.0, 0.0, 0.0, 0.0, 0.0, 0.0, 0.0, 0.0, 0.0, 0.0, 0.0, 0.0, 0.0, 0.0, 0.0, 0.0, 0.0, 0.0, 0.0, 0.0, 0.0, 0.0, 0.0, 0.0, 0.0, 0.0, 0.0, 0.0, 0.0, 0.0, 0.0, 0.0, 0.0, 0.0, 0.0, 0.0, 0.0, 0.0, 0.0, 0.0, 0.0, 0.0, 0.0, 0.0, 0.0, 0.0, 0.0, 0.0, 0.0, 0.0, 0.0, 0.0, 0.0, 0.0, 0.0, 0.0, 0.0, 0.0, 0.0, 0.0, 0.0, 0.0, 0.0, 0.0, 0.0, 0.0, 0.0, 0.0, 0.0, 0.0, 0.0, 0.0, 0.0, 0.0, 0.0, 0.0, 0.0, 0.0, 0.0, 0.0, 0.0, 0.0, 0.0, 0.0, 0.0, 0.0, 0.0, 0.0, 0.0, 0.0, 0.0, 0.0, 0.0, 0.0, 0.0, 0.0, 0.0, 0.0, 0.0, 0.0, 0.0, 0.0, 0.0, 0.0, 0.0, 0.0, 0.0, 0.0, 0.0, 0.0, 0.0, 0.0, 0.0, 0.0, 0.0, 0.0, 0.0, 0.0, 0.0, 0.0, 0.0, 0.0, 0.0, 0.0, 0.0, 0.0, 0.0, 0.0, 0.0, 0.0, 0.0, 0.0, 0.0, 0.0, 0.0, 0.0, 0.0, 0.0, 0.0, 0.0, 0.0, 0.0, 0.0, 0.0, 0.0, 0.0, 0.0, 0.0, 0.0, 0.0, 0.0, 0.0, 0.0, 0.0, 0.0, 0.0, 0.0, 0.0, 0.0, 0.0, 0.0, 0.0, 0.0, 0.0, 0.0, 0.0, 0.0, 0.0, 0.0, 0.0, 0.0, 0.0, 0.0, 0.0, 0.0, 0.0, 0.0, 0.0, 0.0, 0.0, 0.0, 0.0, 0.0, 0.0, 0.0, 0.0, 0.0, 0.0, 0.0, 0.0, 0.0, 0.0, 0.0, 0.0, 0.0, 0.0, 0.0, 0.0, 0.0, 0.0, 0.0, 0.0, 0.0, 0.0, 0.0, 0.0, 0.0, 0.0, 0.0, 0.0, 0.0, 0.0, 0.0, 0.0, 0.0, 0.0, 0.0, 0.0, 0.0, 0.0, 0.0, 0.0, 0.0, 0.0, 0.0, 0.0, 0.0, 0.0, 0.0, 0.0, 0.0, 0.0, 0.0, 0.0, 0.0, 0.0, 0.0, 0.0, 0.0, 0.0, 0.0, 0.0, 0.0, 0.0, 0.0, 0.0, 0.0, 0.0, 0.0, 0.0, 0.0, 0.0, 0.0, 0.0, 0.0, 0.0, 0.0, 0.0, 0.0, 0.0, 0.0, 0.0, 0.0, 0.0, 0.0, 0.0, 0.0, 0.0, 0.0, 0.0, 0.0, 0.0, 0.0, 0.0, 0.0, 0.0, 0.0, 0.0, 0.0, 0.0, 0.0, 0.0, 0.0, 0.0, 0.0, 0.0, 0.0, 0.0, 0.0, 0.0, 0.0, 0.0, 0.0, 0.0, 0.0, 0.0, 0.0, 0.0, 0.0, 0.0, 0.0, 0.0, 0.0, 0.0, 0.0, 0.0, 0.0, 0.0, 0.0, 0.0, 0.0, 0.0, 0.0, 0.0, 0.0, 0.0, 0.0, 0.0, 0.0, 0.0, 0.0, 0.0, 0.0, 0.0, 0.0, 0.0, 0.0, 0.0, 0.0, 0.0, 0.0, 0.0, 0.0, 0.0, 0.0, 0.0, 0.0, 0.0, 0.0, 0.0, 0.0, 0.0, 0.0, 0.0, 0.0, 0.0, 0.0, 0.0, 0.0, 0.0, 0.0, 0.0, 0.0, 0.0, 0.0, 0.0, 0.0, 0.0, 0.0, 0.0, 0.0, 0.0, 0.0, 0.0, 0.0, 0.0, 0.0, 0.0, 0.0, 0.0, 0.0, 0.0, 0.0, 0.0, 0.0, 0.0, 0.0, 0.0, 0.0, 0.0, 0.0, 0.0, 0.0, 0.0, 0.0, 0.0, 0.0, 0.0, 0.0, 0.0, 0.0, 0.0, 0.0, 0.0, 0.0, 0.0, 0.0, 0.0, 0.0, 0.0, 0.0, 0.0, 0.0, 0.0, 0.0, 0.0, 0.0, 0.0, 0.0, 0.0, 0.0, 0.0, 0.0, 0.0, 0.0, 0.0, 0.0, 0.0, 0.0, 0.0, 0.0, 0.0, 0.0, 0.0, 0.0, 0.0, 0.0, 0.0, 0.0, 0.0, 0.0, 0.0, 0.0, 0.0, 0.0, 0.0, 0.0, 0.0, 0.0, 0.0, 0.0, 0.0, 0.0, 0.0, 0.0, 0.0, 0.0, 0.0, 0.0, 0.0, 0.0, 0.0, 0.0, 0.0, 0.0, 0.0, 0.0, 0.0, 0.0, 0.0, 0.0, 0.0, 0.0, 0.0, 0.0, 0.0, 0.0, 0.0, 0.0, 0.0, 0.0, 0.0, 0.0, 0.0, 0.0, 0.0, 0.0, 0.0, 0.0, 0.0, 0.0, 0.0, 0.0, 0.0, 0.0, 0.0, 0.0, 0.0, 0.0, 0.0, 0.0, 0.0, 0.0, 0.0, 0.0, 0.0, 0.0, 0.0, 0.0, 0.0, 0.0, 0.0, 0.0, 0.0, 0.0, 0.0, 0.0, 0.0, 0.0, 0.0, 0.0, 0.0, 0.0, 0.0, 0.0, 0.0, 0.0, 0.0, 0.0, 0.0, 0.0, 0.0, 0.0, 0.0, 0.0, 0.0, 0.0, 0.0, 0.0, 0.0, 0.0, 0.0, 0.0, 0.0, 0.0, 0.0, 0.0, 0.0, 0.0, 0.0, 0.0, 0.0, 0.0, 0.0, 0.0, 0.0, 0.0, 0.0, 0.0, 0.0, 0.0, 0.0, 0.0, 0.0, 0.0, 0.0, 0.0, 0.0, 0.0, 0.0, 0.0, 0.0, 0.0, 0.0, 0.0, 0.0, 0.0, 0.0, 0.0, 0.0, 0.0, 0.0, 0.0, 0.0, 0.0, 0.0, 0.0, 0.0, 0.0, 0.0, 0.0, 0.0, 0.0, 0.0, 0.0, 0.0, 0.0, 0.0, 0.0, 0.0, 0.0, 0.0, 0.0, 0.0, 0.0, 0.0, 0.0, 0.0, 0.0, 0.0, 0.0, 0.0, 0.0, 0.0, 0.0, 0.0, 0.0, 0.0, 0.0, 0.0, 0.0, 0.0, 0.0, 0.0, 0.0, 0.0, 0.0, 0.0, 0.0, 0.0, 0.0, 0.0, 0.0, 0.0, 0.0, 0.0, 0.0, 0.0, 0.0, 0.0, 0.0, 0.0, 0.0, 0.0, 0.0, 0.0, 0.0, 0.0, 0.0, 0.0, 0.0, 0.0, 0.0, 0.0, 0.0, 0.0, 0.0, 0.0, 0.0, 0.0, 0.0, 0.0, 0.0, 0.0, 0.0, 0.0, 0.0, 0.0, 0.0, 0.0, 0.0, 0.0, 0.0, 0.0, 0.0, 0.0, 0.0, 0.0, 0.0, 0.0, 0.0, 0.0, 0.0, 0.0, 0.0, 0.0, 0.0, 0.0, 0.0, 0.0, 0.0, 0.0, 0.0, 0.0, 0.0, 0.0, 0.0, 0.0, 0.0, 0.0, 0.0, 0.0, 0.0, 0.0, 0.0, 0.0, 0.0, 0.0, 0.0, 0.0, 0.0, 0.0, 0.0, 0.0, 0.0, 0.0, 0.0, 0.0, 0.0, 0.0, 0.0, 0.0, 0.0, 0.0, 0.0, 0.0, 0.0, 0.0, 0.0, 0.0, 0.0, 0.0, 0.0, 0.0, 0.0, 0.0, 0.0, 0.0, 0.0, 0.0, 0.0, 0.0, 0.0, 0.0, 0.0, 0.0, 0.0, 0.0, 0.0, 0.0, 0.0, 0.0, 0.0, 0.0, 0.0, 0.0, 0.0, 0.0, 0.0, 0.0, 0.0, 0.0, 0.0, 0.0, 0.0, 0.0, 0.0, 0.0, 0.0, 0.0, 0.0, 0.0, 0.0, 0.0, 0.0, 0.0, 0.0, 0.0, 0.0, 0.0, 0.0, 0.0, 0.0, 0.0, 0.0, 0.0, 0.0, 0.0, 0.0, 0.0, 0.0, 0.0, 0.0, 0.0, 0.0, 0.0, 0.0, 0.0, 0.0, 0.0, 0.0, 0.0, 0.0, 0.0, 0.0, 0.0, 0.0, 0.0, 0.0, 0.0, 0.0, 0.0, 0.0, 0.0, 0.0, 0.0, 0.0, 0.0, 0.0, 0.0, 0.0, 0.0, 0.0, 0.0, 0.0, 0.0, 0.0, 0.0, 0.0, 0.0, 0.0, 0.0, 0.0, 0.0, 0.0, 0.0, 0.0, 0.0, 0.0, 0.0, 0.0, 0.0, 0.0, 0.0, 0.0, 0.0, 0.0, 0.0, 0.0, 0.0, 0.0, 0.0, 0.0, 0.0, 0.0, 0.0, 0.0, 0.0, 0.0, 0.0, 0.0, 0.0, 0.0, 0.0, 0.0, 0.0, 0.0, 0.0, 0.0, 0.0, 0.0, 0.0, 0.0, 0.0, 0.0, 0.0, 0.0, 0.0, 0.0, 0.0, 0.0, 0.0, 0.0, 0.0, 0.0, 0.0, 0.0, 0.0, 0.0, 0.0, 0.0, 0.0, 0.0, 0.0, 0.0, 0.0, 0.0, 0.0, 0.0, 0.0, 0.0, 0.0, 0.0, 0.0, 0.0, 0.0, 0.0, 0.0, 0.0, 0.0, 0.0, 0.0, 0.0, 0.0, 0.0, 0.0, 0.0, 0.0, 0.0, 0.0, 0.0, 0.0, 0.0, 0.0, 0.0, 0.0, 0.0, 0.0, 0.0, 0.0, 0.0, 0.0, 0.0, 0.0, 0.0, 0.0, 0.0, 0.0, 0.0, 0.0, 0.0, 0.0, 0.0, 0.0, 0.0, 0.0, 0.0, 0.0, 0.0, 0.0, 0.0, 0.0, 0.0, 0.0, 0.0, 0.0, 0.0, 0.0, 0.0, 0.0, 0.0, 0.0, 0.0, 0.0, 0.0, 0.0, 0.0, 0.0, 0.0, 0.0, 0.0, 0.0, 0.0, 0.0, 0.0, 0.0, 0.0, 0.0, 0.0, 0.0, 0.0, 0.0, 0.0, 0.0, 0.0, 0.0, 0.0, 0.0, 0.0, 0.0, 0.0, 0.0, 0.0, 0.0, 0.0, 0.0, 0.0, 0.0, 0.0, 0.0, 0.0, 0.0, 0.0, 0.0, 0.0, 0.0, 0.0, 0.0, 0.0, 0.0, 0.0, 0.0, 0.0, 0.0, 0.0, 0.0, 0.0, 0.0, 0.0, 0.0, 0.0, 0.0, 0.0, 0.0, 0.0, 0.0, 0.0, 0.0, 0.0, 0.0, 0.0, 0.0, 0.0, 0.0, 0.0, 0.0, 0.0, 0.0, 0.0, 0.0, 0.0, 0.0, 0.0, 0.0, 0.0, 0.0, 0.0, 0.0, 0.0, 0.0, 0.0, 0.0, 0.0, 0.0, 0.0, 0.0, 0.0, 0.0, 0.0, 0.0, 0.0, 0.0, 0.0, 0.0, 0.0, 0.0, 0.0, 0.0, 0.0, 0.0, 0.0, 0.0, 0.0, 0.0, 0.0, 0.0, 0.0, 0.0, 0.0, 0.0, 0.0, 0.0, 0.0, 0.0, 0.0, 0.0, 0.0, 0.0, 0.0, 0.0, 0.0, 0.0, 0.0, 0.0, 0.0, 0.0, 0.0, 0.0, 0.0, 0.0, 0.0, 0.0, 0.0, 0.0, 0.0, 0.0, 0.0, 0.0, 0.0, 0.0, 0.0, 0.0, 0.0, 0.0, 0.0, 0.0, 0.0, 0.0, 0.0, 0.0, 0.0, 0.0, 0.0, 0.0, 0.0, 0.0, 0.0, 0.0, 0.0, 0.0, 0.0, 0.0, 0.0, 0.0, 0.0, 0.0, 0.0, 0.0, 0.0, 0.0, 0.0, 0.0, 0.0, 0.0, 0.0, 0.0, 0.0, 0.0, 0.0, 0.0, 0.0, 0.0, 0.0, 0.0, 0.0, 0.0, 0.0, 0.0, 0.0, 0.0, 0.0, 0.0, 0.0, 0.0, 0.0, 0.0, 0.0, 0.0, 0.0, 0.0, 0.0, 0.0, 0.0, 0.0, 0.0, 0.0, 0.0, 0.0, 0.0, 0.0, 0.0, 0.0, 0.0, 0.0, 0.0, 0.0, 0.0, 0.0, 0.0, 0.0, 0.0, 0.0, 0.0, 0.0, 0.0, 0.0, 0.0, 0.0, 0.0, 0.0, 0.0, 0.0, 0.0, 0.0, 0.0, 0.0, 0.0, 0.0, 0.0, 0.0, 0.0, 0.0, 0.0, 0.0, 0.0, 0.0, 0.0, 0.0, 0.0, 0.0, 0.0, 0.0, 0.0, 0.0, 0.0, 0.0, 0.0, 0.0, 0.0, 0.0, 0.0, 0.0, 0.0, 0.0, 0.0, 0.0, 0.0, 0.0, 0.0, 0.0, 0.0, 0.0, 0.0, 0.0, 0.0, 0.0, 0.0, 0.0, 0.0, 0.0, 0.0, 0.0, 0.0, 0.0, 0.0, 0.0, 0.0, 0.0, 0.0, 0.0, 0.0, 0.0, 0.0, 0.0, 0.0, 0.0, 0.0, 0.0, 0.0, 0.0, 0.0, 0.0, 0.0, 0.0, 0.0, 0.0, 0.0, 0.0, 0.0, 0.0, 0.0, 0.0, 0.0, 0.0, 0.0, 0.0, 0.0, 0.0, 0.0, 0.0, 0.0, 0.0, 0.0, 0.0, 0.0, 0.0, 0.0, 0.0, 0.0, 0.0, 0.0, 0.0, 0.0, 0.0, 0.0, 0.0, 0.0, 0.0, 0.0, 0.0, 0.0, 0.0, 0.0, 0.0, 0.0, 0.0, 0.0, 0.0, 0.0, 0.0, 0.0, 0.0, 0.0, 0.0, 0.0, 0.0, 0.0, 0.0, 0.0, 0.0, 0.0, 0.0, 0.0, 0.0, 0.0, 0.0, 0.0, 0.0, 0.0, 0.0, 0.0, 0.0, 0.0, 0.0, 0.0, 0.0, 0.0, 0.0, 0.0, 0.0, 0.0, 0.0, 0.0, 0.0, 0.0, 0.0, 0.0, 0.0, 0.0, 0.0, 0.0, 0.0, 0.0, 0.0, 0.0, 0.0, 0.0, 0.0, 0.0, 0.0, 0.0, 0.0, 0.0, 0.0, 0.0, 0.0, 0.0, 0.0, 0.0, 0.0, 0.0, 0.0, 0.0, 0.0, 0.0, 0.0, 0.0, 0.0, 0.0, 0.0, 0.0, 0.0, 0.0, 0.0, 0.0, 0.0, 0.0, 0.0, 0.0, 0.0, 0.0, 0.0, 0.0, 0.0, 0.0, 0.0, 0.0, 0.0, 0.0, 0.0, 0.0, 0.0, 0.0, 0.0, 0.0, 0.0, 0.0, 0.0, 0.0, 0.0, 0.0, 0.0, 0.0, 0.0, 0.0, 0.0, 0.0, 0.0, 0.0, 0.0, 0.0, 0.0, 0.0, 0.0, 0.0, 0.0, 0.0, 0.0, 0.0, 0.0, 0.0, 0.0, 0.0, 0.0, 0.0, 0.0, 0.0, 0.0, 0.0, 0.0, 0.0, 0.0, 0.0, 0.0, 0.0, 0.0, 0.0, 0.0, 0.0, 0.0, 0.0, 0.0, 0.0, 0.0, 0.0, 0.0, 0.0, 0.0, 0.0, 0.0, 0.0, 0.0, 0.0, 0.0, 0.0, 0.0, 0.0, 0.0, 0.0, 0.0, 0.0, 0.0, 0.0, 0.0, 0.0, 0.0, 0.0, 0.0, 0.0, 0.0, 0.0, 0.0, 0.0, 0.0, 0.0, 0.0, 0.0, 0.0, 0.0, 0.0, 0.0, 0.0, 0.0, 0.0, 0.0, 0.0, 0.0, 0.0, 0.0, 0.0, 0.0, 0.0, 0.0, 0.0, 0.0, 0.0, 0.0, 0.0, 0.0, 0.0, 0.0, 0.0, 0.0, 0.0, 0.0, 0.0, 0.0, 0.0, 0.0, 0.0, 0.0, 0.0, 0.0, 0.0, 0.0, 0.0, 0.0, 0.0, 0.0, 0.0, 0.0, 0.0, 0.0, 0.0, 0.0, 0.0, 0.0, 0.0, 0.0, 0.0, 0.0, 0.0, 0.0, 0.0, 0.0, 0.0, 0.0, 0.0, 0.0, 0.0, 0.0, 0.0, 0.0, 0.0, 0.0, 0.0, 0.0, 0.0, 0.0, 0.0, 0.0, 0.0, 0.0, 0.0, 0.0, 0.0, 0.0, 0.0, 0.0, 0.0, 0.0, 0.0, 0.0, 0.0, 0.0, 0.0, 0.0, 0.0, 0.0, 0.0, 0.0, 0.0, 0.0, 0.0, 0.0, 0.0, 0.0, 0.0, 0.0, 0.0, 0.0, 0.0, 0.0, 0.0, 0.0, 0.0, 0.0, 0.0, 0.0, 0.0, 0.0, 0.0, 0.0, 0.0, 0.0, 0.0, 0.0, 0.0, 0.0, 0.0, 0.0, 0.0, 0.0, 0.0, 0.0, 0.0, 0.0, 0.0, 0.0, 0.0, 0.0, 0.0, 0.0, 0.0, 0.0, 0.0, 0.0, 0.0, 0.0, 0.0, 0.0, 0.0, 0.0, 0.0, 0.0, 0.0, 0.0, 0.0, 0.0, 0.0, 0.0, 0.0, 0.0, 0.0, 0.0, 0.0, 0.0, 0.0, 0.0, 0.0, 0.0, 0.0, 0.0, 0.0, 0.0, 0.0, 0.0, 0.0, 0.0, 0.0, 0.0, 0.0, 0.0, 0.0, 0.0, 0.0, 0.0, 0.0, 0.0, 0.0, 0.0, 0.0, 0.0, 0.0, 0.0, 0.0, 0.0, 0.0, 0.0, 0.0, 0.0, 0.0, 0.0, 0.0, 0.0, 0.0, 0.0, 0.0, 0.0, 0.0, 0.0, 0.0, 0.0, 0.0, 0.0, 0.0, 0.0, 0.0, 0.0, 0.0, 0.0, 0.0, 0.0, 0.0, 0.0, 0.0, 0.0, 0.0, 0.0, 0.0, 0.0, 0.0, 0.0, 0.0, 0.0, 0.0, 0.0, 0.0, 0.0, 0.0, 0.0, 0.0, 0.0, 0.0, 0.0, 0.0, 0.0, 0.0, 0.0, 0.0, 0.0, 0.0, 0.0, 0.0, 0.0, 0.0, 0.0, 0.0, 0.0, 0.0, 0.0, 0.0, 0.0, 0.0, 0.0, 0.0, 0.0, 0.0, 0.0, 0.0, 0.0, 0.0, 0.0, 0.0, 0.0, 0.0, 0.0, 0.0, 0.0, 0.0, 0.0, 0.0, 0.0, 0.0, 0.0, 0.0, 0.0, 0.0, 0.0, 0.0, 0.0, 0.0, 0.0, 0.0, 0.0, 0.0, 0.0, 0.0, 0.0, 0.0, 0.0, 0.0, 0.0, 0.0, 0.0, 0.0, 0.0, 0.0, 0.0, 0.0, 0.0, 0.0, 0.0, 0.0, 0.0, 0.0, 0.0, 0.0, 0.0, 0.0, 0.0, 0.0, 0.0, 0.0, 0.0, 0.0, 0.0, 0.0, 0.0, 0.0, 0.0, 0.0, 0.0, 0.0, 0.0, 0.0, 0.0, 0.0, 0.0, 0.0, 0.0, 0.0, 0.0, 0.0, 0.0, 0.0, 0.0, 0.0, 0.0, 0.0, 0.0, 0.0, 0.0, 0.0, 0.0, 0.0, 0.0, 0.0, 0.0, 0.0, 0.0, 0.0, 0.0, 0.0, 0.0, 0.0, 0.0, 0.0, 0.0, 0.0, 0.0, 0.0, 0.0, 0.0, 0.0, 0.0, 0.0, 0.0, 0.0, 0.0, 0.0, 0.0, 0.0, 0.0, 0.0, 0.0, 0.0, 0.0, 0.0, 0.0, 0.0, 0.0, 0.0, 0.0, 0.0, 0.0, 0.0, 0.0, 0.0, 0.0, 0.0, 0.0, 0.0, 0.0, 0.0, 0.0, 0.0, 0.0, 0.0, 0.0, 0.0, 0.0, 0.0, 0.0, 0.0, 0.0, 0.0, 0.0, 0.0, 0.0, 0.0, 0.0, 0.0, 0.0, 0.0, 0.0, 0.0, 0.0, 0.0, 0.0, 0.0, 0.0, 0.0, 0.0, 0.0, 0.0, 0.0, 0.0, 0.0, 0.0, 0.0, 0.0, 0.0, 0.0, 0.0, 0.0, 0.0, 0.0, 0.0, 0.0, 0.0, 0.0, 0.0, 0.0, 0.0, 0.0, 0.0, 0.0, 0.0, 0.0, 0.0, 0.0, 0.0, 0.0, 0.0, 0.0, 0.0, 0.0, 0.0, 0.0, 0.0, 0.0, 0.0, 0.0, 0.0, 0.0, 0.0, 0.0, 0.0, 0.0, 0.0, 0.0, 0.0, 0.0, 0.0, 0.0, 0.0, 0.0, 0.0, 0.0, 0.0, 0.0, 0.0, 0.0, 0.0, 0.0, 0.0, 0.0, 0.0, 0.0, 0.0, 0.0, 0.0, 0.0, 0.0, 0.0, 0.0, 0.0, 0.0, 0.0, 0.0, 0.0, 0.0, 0.0, 0.0, 0.0, 0.0, 0.0, 0.0, 0.0, 0.0, 0.0, 0.0, 0.0, 0.0, 0.0, 0.0, 0.0, 0.0, 0.0, 0.0, 0.0, 0.0, 0.0, 0.0, 0.0, 0.0, 0.0, 0.0, 0.0, 0.0, 0.0, 0.0, 0.0, 0.0, 0.0, 0.0, 0.0, 0.0, 0.0, 0.0, 0.0, 0.0, 0.0, 0.0, 0.0, 0.0, 0.0, 0.0, 0.0, 0.0, 0.0, 0.0, 0.0, 0.0, 0.0, 0.0, 0.0, 0.0, 0.0, 0.0, 0.0, 0.0, 0.0, 0.0, 0.0, 0.0, 0.0, 0.0, 0.0, 0.0, 0.0, 0.0, 0.0, 0.0, 0.0, 0.0, 0.0, 0.0, 0.0, 0.0, 0.0, 0.0, 0.0, 0.0, 0.0, 0.0, 0.0, 0.0, 0.0, 0.0, 0.0, 0.0, 0.0, 0.0, 0.0, 0.0, 0.0, 0.0, 0.0, 0.0, 0.0, 0.0, 0.0, 0.0, 0.0, 0.0, 0.0, 0.0, 0.0, 0.0, 0.0, 0.0, 0.0, 0.0, 0.0, 0.0, 0.0, 0.0, 0.0, 0.0, 0.0, 0.0, 0.0, 0.0, 0.0, 0.0, 0.0, 0.0, 0.0, 0.0, 0.0, 0.0, 0.0, 0.0, 0.0, 0.0, 0.0, 0.0, 0.0, 0.0, 0.0, 0.0, 0.0, 0.0, 0.0, 0.0, 0.0, 0.0, 0.0, 0.0, 0.0, 0.0, 0.0, 0.0, 0.0, 0.0, 0.0, 0.0, 0.0, 0.0, 0.0, 0.0, 0.0, 0.0, 0.0, 0.0, 0.0, 0.0, 0.0, 0.0, 0.0, 0.0, 0.0, 0.0, 0.0, 0.0, 0.0, 0.0, 0.0, 0.0, 0.0, 0.0, 0.0, 0.0, 0.0, 0.0, 0.0, 0.0, 0.0, 0.0, 0.0, 0.0, 0.0, 0.0, 0.0, 0.0, 0.0, 0.0, 0.0, 0.0, 0.0, 0.0, 0.0, 0.0, 0.0, 0.0, 0.0, 0.0, 0.0, 0.0, 0.0, 0.0, 0.0, 0.0, 0.0, 0.0, 0.0, 0.0, 0.0, 0.0, 0.0, 0.0, 0.0, 0.0, 0.0, 0.0, 0.0, 0.0, 0.0, 0.0, 0.0, 0.0, 0.0, 0.0, 0.0, 0.0, 0.0, 0.0, 0.0, 0.0, 0.0, 0.0, 0.0, 0.0, 0.0, 0.0, 0.0, 0.0, 0.0, 0.0, 0.0, 0.0, 0.0, 0.0, 0.0, 0.0, 0.0, 0.0, 0.0, 0.0, 0.0, 0.0, 0.0, 0.0, 0.0, 0.0, 0.0, 0.0, 0.0, 0.0, 0.0, 0.0, 0.0, 0.0, 0.0, 0.0, 0.0, 0.0, 0.0, 0.0, 0.0, 0.0, 0.0, 0.0, 0.0, 0.0, 0.0, 0.0, 0.0, 0.0, 0.0, 0.0, 0.0, 0.0, 0.0, 0.0, 0.0, 0.0, 0.0, 0.0, 0.0, 0.0, 0.0, 0.0, 0.0, 0.0, 0.0, 0.0, 0.0, 0.0, 0.0, 0.0, 0.0, 0.0, 0.0, 0.0, 0.0, 0.0, 0.0, 0.0, 0.0, 0.0, 0.0, 0.0, 0.0, 0.0, 0.0, 0.0, 0.0, 0.0, 0.0, 0.0, 0.0, 0.0, 0.0, 0.0, 0.0, 0.0, 0.0, 0.0, 0.0, 0.0, 0.0, 0.0, 0.0, 0.0, 0.0, 0.0, 0.0, 0.0, 0.0, 0.0, 0.0, 0.0, 0.0, 0.0, 0.0, 0.0, 0.0, 0.0, 0.0, 0.0, 0.0, 0.0, 0.0, 0.0, 0.0, 0.0, 0.0, 0.0, 0.0, 0.0, 0.0, 0.0, 0.0, 0.0, 0.0, 0.0, 0.0, 0.0, 0.0, 0.0, 0.0, 0.0, 0.0, 0.0, 0.0, 0.0, 0.0, 0.0, 0.0, 0.0, 0.0, 0.0, 0.0, 0.0, 0.0, 0.0, 0.0, 0.0, 0.0, 0.0, 0.0, 0.0, 0.0, 0.0, 0.0, 0.0, 0.0, 0.0, 0.0, 0.0, 0.0, 0.0, 0.0, 0.0, 0.0, 0.0, 0.0, 0.0, 0.0, 0.0, 0.0, 0.0, 0.0, 0.0, 0.0, 0.0, 0.0, 0.0, 0.0, 0.0, 0.0, 0.0, 0.0, 0.0, 0.0, 0.0, 0.0, 0.0, 0.0, 0.0, 0.0, 0.0, 0.0, 0.0, 0.0, 0.0, 0.0, 0.0, 0.0, 0.0, 0.0, 0.0, 0.0, 0.0, 0.0, 0.0, 0.0, 0.0, 0.0, 0.0, 0.0, 0.0, 0.0, 0.0, 0.0, 0.0, 0.0, 0.0, 0.0, 0.0, 0.0, 0.0, 0.0, 0.0, 0.0, 0.0, 0.0, 0.0, 0.0, 0.0, 0.0, 0.0, 0.0, 0.0, 0.0, 0.0, 0.0, 0.0, 0.0, 0.0, 0.0, 0.0, 0.0, 0.0, 0.0, 0.0, 0.0, 0.0, 0.0, 0.0, 0.0, 0.0, 0.0, 0.0, 0.0, 0.0, 0.0, 0.0, 0.0, 0.0, 0.0, 0.0, 0.0, 0.0, 0.0, 0.0, 0.0, 0.0, 0.0, 0.0, 0.0, 0.0, 0.0, 0.0, 0.0, 0.0, 0.0, 0.0, 0.0, 0.0, 0.0, 0.0, 0.0, 0.0, 0.0, 0.0, 0.0, 0.0, 0.0, 0.0, 0.0, 0.0, 0.0, 0.0, 0.0, 0.0, 0.0, 0.0, 0.0, 0.0, 0.0, 0.0, 0.0, 0.0, 0.0, 0.0, 0.0, 0.0, 0.0, 0.0, 0.0, 0.0, 0.0, 0.0, 0.0, 0.0, 0.0, 0.0, 0.0, 0.0, 0.0, 0.0, 0.0, 0.0, 0.0, 0.0, 0.0, 0.0, 0.0, 0.0, 0.0, 0.0, 0.0, 0.0, 0.0, 0.0, 0.0, 0.0, 0.0, 0.0, 0.0, 0.0, 0.0, 0.0, 0.0, 0.0, 0.0, 0.0, 0.0, 0.0, 0.0, 0.0, 0.0, 0.0, 0.0, 0.0, 0.0, 0.0, 0.0, 0.0, 0.0, 0.0, 0.0, 0.0, 0.0, 0.0, 0.0, 0.0, 0.0, 0.0, 0.0, 0.0, 0.0, 0.0, 0.0, 0.0, 0.0, 0.0, 0.0, 0.0, 0.0, 0.0, 0.0, 0.0, 0.0, 0.0, 0.0, 0.0, 0.0, 0.0, 0.0, 0.0, 0.0, 0.0, 0.0, 0.0, 0.0, 0.0, 0.0, 0.0, 0.0, 0.0, 0.0, 0.0, 0.0, 0.0, 0.0, 0.0, 0.0, 0.0, 0.0, 0.0, 0.0, 0.0, 0.0, 0.0, 0.0, 0.0, 0.0, 0.0, 0.0, 0.0, 0.0, 0.0, 0.0, 0.0, 0.0, 0.0, 0.0, 0.0, 0.0, 0.0, 0.0, 0.0, 0.0, 0.0, 0.0, 0.0, 0.0, 0.0, 0.0, 0.0, 0.0, 0.0, 0.0, 0.0, 0.0, 0.0, 0.0, 0.0, 0.0, 0.0, 0.0, 0.0, 0.0, 0.0, 0.0, 0.0, 0.0, 0.0, 0.0, 0.0, 0.0, 0.0, 0.0, 0.0, 0.0, 0.0, 0.0, 0.0, 0.0, 0.0, 0.0, 0.0, 0.0, 0.0, 0.0, 0.0, 0.0, 0.0, 0.0, 0.0, 0.0, 0.0, 0.0, 0.0, 0.0, 0.0, 0.0, 0.0, 0.0, 0.0, 0.0, 0.0, 0.0, 0.0, 0.0, 0.0, 0.0, 0.0, 0.0, 0.0, 0.0, 0.0, 0.0, 0.0, 0.0, 0.0, 0.0, 0.0, 0.0, 0.0, 0.0, 0.0, 0.0, 0.0, 0.0, 0.0, 0.0, 0.0, 0.0, 0.0, 0.0, 0.0, 0.0, 0.0, 0.0, 0.0, 0.0, 0.0, 0.0, 0.0, 0.0, 0.0, 0.0, 0.0, 0.0, 0.0, 0.0, 0.0, 0.0, 0.0, 0.0, 0.0, 0.0, 0.0, 0.0, 0.0, 0.0, 0.0, 0.0, 0.0, 0.0, 0.0, 0.0, 0.0, 0.0, 0.0, 0.0, 0.0, 0.0, 0.0, 0.0, 0.0, 0.0, 0.0, 0.0, 0.0, 0.0, 0.0, 0.0, 0.0, 0.0, 0.0, 0.0, 0.0, 0.0, 0.0, 0.0, 0.0, 0.0, 0.0, 0.0, 0.0, 0.0, 0.0, 0.0, 0.0, 0.0, 0.0, 0.0, 0.0, 0.0, 0.0, 0.0, 0.0, 0.0, 0.0, 0.0, 0.0, 0.0, 0.0, 0.0, 0.0, 0.0, 0.0, 0.0, 0.0, 0.0, 0.0, 0.0, 0.0, 0.0, 0.0, 0.0, 0.0, 0.0, 0.0, 0.0, 0.0, 0.0, 0.0, 0.0, 0.0, 0.0, 0.0, 0.0, 0.0, 0.0, 0.0, 0.0, 0.0, 0.0, 0.0, 0.0, 0.0, 0.0, 0.0, 0.0, 0.0, 0.0, 0.0, 0.0, 0.0, 0.0, 0.0, 0.0, 0.0, 0.0, 0.0, 0.0, 0.0, 0.0, 0.0, 0.0, 0.0, 0.0, 0.0, 0.0, 0.0, 0.0, 0.0, 0.0, 0.0, 0.0, 0.0, 0.0, 0.0, 0.0, 0.0, 0.0, 0.0, 0.0, 0.0, 0.0, 0.0, 0.0, 0.0, 0.0, 0.0, 0.0, 0.0, 0.0, 0.0, 0.0, 0.0, 0.0, 0.0, 0.0, 0.0, 0.0, 0.0, 0.0, 0.0, 0.0, 0.0, 0.0, 0.0, 0.0, 0.0, 0.0, 0.0, 0.0, 0.0, 0.0, 0.0, 0.0, 0.0, 0.0, 0.0, 0.0, 0.0, 0.0, 0.0, 0.0, 0.0, 0.0, 0.0, 0.0, 0.0, 0.0, 0.0, 0.0, 0.0, 0.0, 0.0, 0.0, 0.0, 0.0, 0.0, 0.0, 0.0, 0.0, 0.0, 0.0, 0.0, 0.0, 0.0, 0.0, 0.0, 0.0, 0.0, 0.0, 0.0, 0.0, 0.0, 0.0, 0.0, 0.0, 0.0, 0.0, 0.0, 0.0, 0.0, 0.0, 0.0, 0.0, 0.0, 0.0, 0.0, 0.0, 0.0, 0.0, 0.0, 0.0, 0.0, 0.0, 0.0, 0.0, 0.0, 0.0, 0.0, 0.0, 0.0, 0.0, 0.0, 0.0, 0.0, 0.0, 0.0, 0.0, 0.0, 0.0, 0.0, 0.0, 0.0, 0.0, 0.0, 0.0, 0.0, 0.0, 0.0, 0.0, 0.0, 0.0, 0.0, 0.0, 0.0, 0.0, 0.0, 0.0, 0.0, 0.0, 0.0, 0.0, 0.0, 0.0, 0.0, 0.0, 0.0, 0.0, 0.0, 0.0, 0.0, 0.0, 0.0, 0.0, 0.0, 0.0, 0.0, 0.0, 0.0, 0.0, 0.0, 0.0, 0.0, 0.0, 0.0, 0.0, 0.0, 0.0, 0.0, 0.0, 0.0, 0.0, 0.0, 0.0, 0.0, 0.0, 0.0, 0.0, 0.0, 0.0, 0.0, 0.0, 0.0, 0.0, 0.0, 0.0, 0.0, 0.0, 0.0, 0.0, 0.0, 0.0, 0.0, 0.0, 0.0, 0.0, 0.0, 0.0, 0.0, 0.0, 0.0, 0.0, 0.0, 0.0, 0.0, 0.0, 0.0, 0.0, 0.0, 0.0, 0.0, 0.0, 0.0, 0.0, 0.0, 0.0, 0.0, 0.0, 0.0, 0.0, 0.0, 0.0, 0.0, 0.0, 0.0, 0.0, 0.0, 0.0, 0.0, 0.0, 0.0, 0.0, 0.0, 0.0, 0.0, 0.0, 0.0, 0.0, 0.0, 0.0, 0.0, 0.0, 0.0, 0.0, 0.0, 0.0, 0.0, 0.0, 0.0, 0.0, 0.0, 0.0, 0.0, 0.0, 0.0, 0.0, 0.0, 0.0, 0.0, 0.0, 0.0, 0.0, 0.0, 0.0, 0.0, 0.0, 0.0, 0.0, 0.0, 0.0, 0.0, 0.0, 0.0, 0.0, 0.0, 0.0, 0.0, 0.0, 0.0, 0.0, 0.0, 0.0, 0.0, 0.0, 0.0, 0.0, 0.0, 0.0, 0.0, 0.0, 0.0, 0.0, 0.0, 0.0, 0.0, 0.0, 0.0, 0.0, 0.0, 0.0, 0.0, 0.0, 0.0, 0.0, 0.0, 0.0, 0.0, 0.0, 0.0, 0.0, 0.0, 0.0, 0.0, 0.0, 0.0, 0.0, 0.0, 0.0, 0.0, 0.0, 0.0, 0.0, 0.0, 0.0, 0.0, 0.0, 0.0, 0.0, 0.0, 0.0, 0.0, 0.0, 0.0, 0.0, 0.0, 0.0, 0.0, 0.0, 0.0, 0.0, 0.0, 0.0, 0.0, 0.0, 0.0, 0.0, 0.0, 0.0, 0.0, 0.0, 0.0, 0.0, 0.0, 0.0, 0.0, 0.0, 0.0, 0.0, 0.0, 0.0, 0.0, 0.0, 0.0, 0.0, 0.0, 0.0, 0.0, 0.0, 0.0, 0.0, 0.0, 0.0, 0.0, 0.0, 0.0, 0.0, 0.0, 0.0, 0.0, 0.0, 0.0, 0.0, 0.0, 0.0, 0.0, 0.0, 0.0, 0.0, 0.0, 0.0, 0.0, 0.0, 0.0, 0.0, 0.0, 0.0, 0.0, 0.0, 0.0, 0.0, 0.0, 0.0, 0.0, 0.0, 0.0, 0.0, 0.0, 0.0, 0.0, 0.0, 0.0, 0.0, 0.0, 0.0, 0.0, 0.0, 0.0, 0.0, 0.0, 0.0, 0.0, 0.0, 0.0, 0.0, 0.0, 0.0, 0.0, 0.0, 0.0, 0.0, 0.0, 0.0, 0.0, 0.0, 0.0, 0.0, 0.0, 0.0, 0.0, 0.0, 0.0, 0.0, 0.0, 0.0, 0.0, 0.0, 0.0, 0.0, 0.0, 0.0, 0.0, 0.0, 0.0, 0.0, 0.0, 0.0, 0.0, 0.0, 0.0, 0.0, 0.0, 0.0, 0.0, 0.0, 0.0, 0.0, 0.0, 0.0, 0.0, 0.0, 0.0, 0.0, 0.0, 0.0, 0.0, 0.0, 0.0, 0.0, 0.0, 0.0, 0.0, 0.0, 0.0, 0.0, 0.0, 0.0, 0.0, 0.0, 0.0, 0.0, 0.0, 0.0, 0.0, 0.0, 0.0, 0.0, 0.0, 0.0, 0.0, 0.0, 0.0, 0.0, 0.0, 0.0, 0.0, 0.0, 0.0, 0.0, 0.0, 0.0, 0.0, 0.0, 0.0, 0.0, 0.0, 0.0, 0.0, 0.0, 0.0, 0.0, 0.0, 0.0, 0.0, 0.0, 0.0, 0.0, 0.0, 0.0, 0.0, 0.0, 0.0, 0.0, 0.0, 0.0, 0.0, 0.0, 0.0, 0.0, 0.0, 0.0, 0.0, 0.0, 0.0, 0.0, 0.0, 0.0, 0.0, 0.0, 0.0, 0.0, 0.0, 0.0, 0.0, 0.0, 0.0, 0.0, 0.0, 0.0, 0.0, 0.0, 0.0, 0.0, 0.0, 0.0, 0.0, 0.0, 0.0, 0.0, 0.0, 0.0, 0.0, 0.0, 0.0, 0.0, 0.0, 0.0, 0.0, 0.0, 0.0, 0.0, 0.0, 0.0, 0.0, 0.0, 0.0, 0.0, 0.0, 0.0, 0.0, 0.0, 0.0, 0.0, 0.0, 0.0, 0.0, 0.0, 0.0, 0.0, 0.0, 0.0, 0.0, 0.0, 0.0, 0.0, 0.7812, 0.8125, 0.7812, 0.875, 0.75, 0.875, 0.0, 0.0, 0.0, 0.0, 0.0, 0.0, 0.0, 0.0, 0.0, 0.0, 0.0, 0.0, 0.0, 0.0, 0.0, 0.0, 0.0, 0.0, 0.8125, 0.875, 0.7812, 0.875, 0.7812, 0.8125, 0.0, 0.0, 0.0, 0.0, 0.0, 0.0, 0.8125, 0.9375, 0.7812, 0.9375, 0.7812, 0.875, 0.0, 0.0, 0.0, 0.0, 0.0, 0.0, 0.0, 0.0, 0.0, 0.0, 0.0, 0.0, 0.8125, 0.0625, 0.8125, 0.125, 0.7812, 0.125, 0.8125, 0.1875, 0.7812, 0.1875, 0.7812, 0.125, 0.8438, 0.125, 0.8125, 0.125, 0.8125, 0.0625, 0.0, 0.0, 0.0, 0.0, 0.0, 0.0, 0.8438, 0.1875, 0.8125, 0.1875, 0.8125, 0.125, 0.0, 0.0, 0.0, 0.0, 0.0, 0.0, 0.8438, 0.8125, 0.8438, 0.875, 0.8125, 0.875, 0.8438, 0.875, 0.8438, 0.9375, 0.8125, 0.9375, 0.875, 0.8125, 0.8438, 0.8125, 0.8438, 0.75, 0.875, 0.875, 0.8438, 0.875, 0.8438, 0.8125, 0.875, 0.9375, 0.8438, 0.9375, 0.8438, 0.875, 0.875, 0.125, 0.8438, 0.125, 0.8438, 0.0625, 0.875, 0.1875, 0.8438, 0.1875, 0.8438, 0.125, 0.875, 0.1875, 0.875, 0.25, 0.8438, 0.25, 0.0, 0.0, 0.0, 0.0, 0.0, 0.0, 0.9063, 0.125, 0.875, 0.125, 0.875, 0.0625, 0.9062, 0.1875, 0.875, 0.1875, 0.875, 0.125, 0.0, 0.0, 0.0, 0.0, 0.0, 0.0, 0.9062, 0.25, 0.875, 0.25, 0.875, 0.1875, 0.0, 0.0, 0.0, 0.0, 0.0, 0.0, 0.9062, 0.8125, 0.875, 0.8125, 0.875, 0.75, 0.0, 0.0, 0.0, 0.0, 0.0, 0.0, 0.9063, 0.9375, 0.875, 0.9375, 0.875, 0.875, 0.0, 0.0, 0.0, 0.0, 0.0, 0.0, 0.0, 0.0, 0.0, 0.0, 0.0, 0.0, 0.0, 0.0, 0.0, 0.0, 0.0, 0.0, 0.9375, 0.125, 0.9063, 0.125, 0.9063, 0.0625, 0.9375, 0.125, 0.9375, 0.1875, 0.9062, 0.1875, 0.0, 0.0, 0.0, 0.0, 0.0, 0.0, 0.9375, 0.25, 0.9062, 0.25, 0.9062, 0.1875, 0.0, 0.0, 0.0, 0.0, 0.0, 0.0, 0.9375, 0.3125, 0.9062, 0.3125, 0.9062, 0.25, 0.9688, 0.125, 0.9688, 0.1875, 0.9375, 0.1875, 0.0, 0.0, 0.0, 0.0, 0.0, 0.0, 0.9688, 0.25, 0.9375, 0.25, 0.9375, 0.1875, 0.0, 0.0, 0.0, 0.0, 0.0, 0.0, 0.0, 0.0, 0.0, 0.0, 0.0, 0.0, 0.9688, 0.125, 0.9375, 0.125, 0.9375, 0.0625, 0.0, 0.0, 0.0, 0.0, 0.0, 0.0, 0.0, 0.0, 0.0, 0.0, 0.0, 0.0, 1.0, 0.125, 0.9688, 0.125, 0.9688, 0.0625, 0.0, 0.0, 0.0, 0.0, 0.0, 0.0, 1.0, 0.125, 1.0, 0.1875, 0.9688, 0.1875, 1.0, 0.25, 0.9688, 0.25, 0.9688, 0.1875, 0.0, 0.0, 0.0, 0.0, 0.0, 0.0, 1.0, 0.3125, 0.9688, 0.3125, 0.9688, 0.25, 0.03125, 0.1875, 0.03125, 0.25, 0.0, 0.25, 0.03125, 0.3125, 0.0, 0.3125, 0.0, 0.25, 0.0, 0.0, 0.0, 0.0, 0.0, 0.0, 0.0, 0.0, 0.0, 0.0, 0.0, 0.0, 0.0, 0.0, 0.0, 0.0, 0.0, 0.0, 0.0, 0.0, 0.0, 0.0, 0.0, 0.0, 0.03125, 0.125, 8.941e-08, 0.125, 2.384e-07, 0.0625, 0.03125, 0.125, 0.03125, 0.1875, 5.96e-08, 0.1875, 0.0, 0.0, 0.0, 0.0, 0.0, 0.0, 0.0, 0.0, 0.0, 0.0, 0.0, 0.0, 0.0625, 0.125, 0.03125, 0.125, 0.03125, 0.0625, 0.0625, 0.125, 0.0625, 0.1875, 0.03125, 0.1875, 0.0, 0.0, 0.0, 0.0, 0.0, 0.0, 0.0625, 0.25, 0.03125, 0.25, 0.03125, 0.1875, 0.0625, 0.3125, 0.03125, 0.3125, 0.03125, 0.25, 0.09375, 0.25, 0.0625, 0.25, 0.0625, 0.1875, 0.0, 0.0, 0.0, 0.0, 0.0, 0.0, 0.0, 0.0, 0.0, 0.0, 0.0, 0.0, 0.09375, 0.0625, 0.09375, 0.125, 0.0625, 0.125, 0.09375, 0.125, 0.09375, 0.1875, 0.0625, 0.1875, 0.0, 0.0, 0.0, 0.0, 0.0, 0.0, 0.0, 0.0, 0.0, 0.0, 0.0, 0.0, 0.125, 0.125, 0.09375, 0.125, 0.09375, 0.0625, 0.125, 0.125, 0.125, 0.1875, 0.09375, 0.1875, 0.125, 0.25, 0.09375, 0.25, 0.09375, 0.1875, 0.0, 0.0, 0.0, 0.0, 0.0, 0.0, 0.0, 0.0, 0.0, 0.0, 0.0, 0.0, 0.0, 0.0, 0.0, 0.0, 0.0, 0.0, 0.0, 0.0, 0.0, 0.0, 0.0, 0.0, 0.0, 0.0, 0.0, 0.0, 0.0, 0.0, 0.0, 0.0, 0.0, 0.0, 0.0, 0.0, 0.0, 0.0, 0.0, 0.0, 0.0, 0.0, 0.0, 0.0, 0.0, 0.0, 0.0, 0.0, 0.1563, 0.125, 0.125, 0.125, 0.125, 0.0625, 0.1563, 0.1875, 0.125, 0.1875, 0.125, 0.125, 0.0, 0.0, 0.0, 0.0, 0.0, 0.0, 0.1563, 0.25, 0.125, 0.25, 0.125, 0.1875, 0.1875, 0.0625, 0.1875, 0.125, 0.1563, 0.125, 0.1875, 0.1875, 0.1563, 0.1875, 0.1563, 0.125, 0.0, 0.0, 0.0, 0.0, 0.0, 0.0, 0.0, 0.0, 0.0, 0.0, 0.0, 0.0, 0.0, 0.0, 0.0, 0.0, 0.0, 0.0, 0.0, 0.0, 0.0, 0.0, 0.0, 0.0, 0.0, 0.0, 0.0, 0.0, 0.0, 0.0, 0.0, 0.0, 0.0, 0.0, 0.0, 0.0, 0.2188, 0.125, 0.2188, 0.1875, 0.1875, 0.1875, 0.0, 0.0, 0.0, 0.0, 0.0, 0.0, 0.0, 0.0, 0.0, 0.0, 0.0, 0.0, 0.25, 0.1875, 0.2188, 0.1875, 0.2188, 0.125, 0.0, 0.0, 0.0, 0.0, 0.0, 0.0, 0.0, 0.0, 0.0, 0.0, 0.0, 0.0, 0.0, 0.0, 0.0, 0.0, 0.0, 0.0, 0.0, 0.0, 0.0, 0.0, 0.0, 0.0, 0.0, 0.0, 0.0, 0.0, 0.0, 0.0, 0.2812, 0.1875, 0.2812, 0.25, 0.25, 0.25, 0.0, 0.0, 0.0, 0.0, 0.0, 0.0, 0.0, 0.0, 0.0, 0.0, 0.0, 0.0, 0.0, 0.0, 0.0, 0.0, 0.0, 0.0, 0.0, 0.0, 0.0, 0.0, 0.0, 0.0, 0.0, 0.0, 0.0, 0.0, 0.0, 0.0, 0.0, 0.0, 0.0, 0.0, 0.0, 0.0, 0.0, 0.0, 0.0, 0.0, 0.0, 0.0, 0.0, 0.0, 0.0, 0.0, 0.0, 0.0, 0.0, 0.0, 0.0, 0.0, 0.0, 0.0, 0.0, 0.0, 0.0, 0.0, 0.0, 0.0, 0.0, 0.0, 0.0, 0.0, 0.0, 0.0, 0.0, 0.0, 0.0, 0.0, 0.0, 0.0, 0.0, 0.0, 0.0, 0.0, 0.0, 0.0, 0.0, 0.0, 0.0, 0.0, 0.0, 0.0, 0.0, 0.0, 0.0, 0.0, 0.0, 0.0, 0.0, 0.0, 0.0, 0.0, 0.0, 0.0, 0.0, 0.0, 0.0, 0.0, 0.0, 0.0, 0.0, 0.0, 0.0, 0.0, 0.0, 0.0, 0.0, 0.0, 0.0, 0.0, 0.0, 0.0, 0.0, 0.0, 0.0, 0.0, 0.0, 0.0, 0.0, 0.0, 0.0, 0.0, 0.0, 0.0, 0.0, 0.0, 0.0, 0.0, 0.0, 0.0, 0.0, 0.0, 0.0, 0.0, 0.0, 0.0, 0.0, 0.0, 0.0, 0.0, 0.0, 0.0, 0.0, 0.0, 0.0, 0.0, 0.0, 0.0, 0.0, 0.0, 0.0, 0.0, 0.0, 0.0, 0.0, 0.0, 0.0, 0.0, 0.0, 0.0, 0.0, 0.0, 0.0, 0.0, 0.0, 0.0, 0.0, 0.0, 0.0, 0.0, 0.0, 0.0, 0.0, 0.0, 0.0, 0.0, 0.0, 0.0, 0.0, 0.0, 0.0, 0.0, 0.0, 0.0, 0.0, 0.0, 0.0, 0.0, 0.0, 0.0, 0.0, 0.0, 0.0, 0.0, 0.0, 0.0, 0.0, 0.0, 0.0, 0.0, 0.0, 0.0, 0.0, 0.0, 0.0, 0.0, 0.0, 0.0, 0.0, 0.0, 0.0, 0.0, 0.0, 0.0, 0.0, 0.0, 0.0, 0.0, 0.0, 0.0, 0.0, 0.0, 0.0, 0.0, 0.0, 0.0, 0.0, 0.0, 0.0, 0.0, 0.0, 0.0, 0.0, 0.0, 0.0, 0.0, 0.0, 0.0, 0.0, 0.0, 0.0, 0.0, 0.0, 0.0, 0.0, 0.0, 0.0, 0.0, 0.0, 0.0, 0.0, 0.0, 0.0, 0.0, 0.0, 0.0, 0.0, 0.0, 0.0, 0.0, 0.0, 0.0, 0.0, 0.0, 0.0, 0.0, 0.0, 0.0, 0.0, 0.0, 0.0, 0.0, 0.0, 0.0, 0.0, 0.0, 0.0, 0.0, 0.0, 0.0, 0.0, 0.0, 0.0, 0.0, 0.0, 0.0, 0.0, 0.0, 0.0, 0.0, 0.0, 0.0, 0.0, 0.0, 0.0, 0.0, 0.0, 0.0, 0.0, 0.0, 0.0, 0.0, 0.0, 0.0, 0.0, 0.0, 0.0, 0.0, 0.0, 0.0, 0.0, 0.0, 0.0, 0.0, 0.0, 0.0, 0.0, 0.0, 0.0, 0.0, 0.0, 0.0, 0.0, 0.0, 0.0, 0.0, 0.0, 0.0, 0.0, 0.0, 0.0, 0.0, 0.0, 0.0, 0.0, 0.0, 0.0, 0.0, 0.0, 0.0, 0.0, 0.0, 0.0, 0.0, 0.0, 0.0, 0.0, 0.0, 0.0, 0.0, 0.0, 0.0, 0.0, 0.0, 0.0, 0.0, 0.0, 0.0, 0.0, 0.0, 0.0, 0.0, 0.0, 0.0, 0.0, 0.0, 0.0, 0.0, 0.0, 0.0, 0.0, 0.0, 0.0, 0.0, 0.0, 0.0, 0.0, 0.0, 0.0, 0.0, 0.0, 0.0, 0.0, 0.0, 0.0, 0.0, 0.0, 0.0, 0.0, 0.0, 0.0, 0.0, 0.0, 0.0, 0.0, 0.0, 0.0, 0.0, 0.0, 0.0, 0.0, 0.0, 0.0, 0.0, 0.0, 0.0, 0.0, 0.0, 0.0, 0.0, 0.0, 0.0, 0.0, 0.0, 0.0, 0.0, 0.0, 0.0, 0.0, 0.0, 0.0, 0.0, 0.0, 0.0, 0.0, 0.0, 0.0, 0.0, 0.0, 0.0, 0.0, 0.0, 0.0, 0.0, 0.0, 0.0, 0.0, 0.0, 0.0, 0.0, 0.0, 0.0, 0.0, 0.0, 0.0, 0.0, 0.0, 0.0, 0.0, 0.0, 0.0, 0.0, 0.0, 0.0, 0.0, 0.0, 0.0, 0.0, 0.0, 0.0, 0.0, 0.0, 0.0, 0.0, 0.0, 0.0, 0.0, 0.0, 0.0, 0.0, 0.0, 0.0, 0.0, 0.0, 0.0, 0.0, 0.0, 0.0, 0.0, 0.0, 0.0, 0.0, 0.0, 0.0, 0.0, 0.0, 0.0, 0.0, 0.0, 0.0, 0.0, 0.0, 0.0, 0.0, 0.0, 0.0, 0.0, 0.0, 0.0, 0.0, 0.0, 0.0, 0.0, 0.0, 0.0, 0.0, 0.0, 0.0, 0.0, 0.0, 0.0, 0.0, 0.0, 0.0, 0.0, 0.0, 0.0, 0.0, 0.0, 0.0, 0.0, 0.0, 0.0, 0.0, 0.0, 0.0, 0.0, 0.0, 0.0, 0.0, 0.0, 0.0, 0.0, 0.0, 0.0, 0.0, 0.0, 0.0, 0.0, 0.0, 0.0, 0.0, 0.0, 0.0, 0.0, 0.0, 0.0, 0.0, 0.0, 0.0, 0.0, 0.0, 0.0, 0.0, 0.0, 0.0, 0.0, 0.0, 0.0, 0.0, 0.0, 0.0, 0.0, 0.0, 0.0, 0.0, 0.0, 0.0, 0.0, 0.0, 0.0, 0.0, 0.0, 0.0, 0.0, 0.0, 0.0, 0.0, 0.0, 0.0, 0.0, 0.0, 0.0, 0.0, 0.0, 0.0, 0.0, 0.0, 0.0, 0.0, 0.0, 0.0, 0.0, 0.0, 0.0, 0.0, 0.0, 0.0, 0.0, 0.0, 0.0, 0.0, 0.0, 0.0, 0.0, 0.0, 0.0, 0.0, 0.0, 0.0, 0.0, 0.0, 0.0, 0.0, 0.0, 0.0, 0.0, 0.0, 0.0, 0.0, 0.0, 0.0, 0.0, 0.0, 0.0, 0.0, 0.0, 0.0, 0.0, 0.0, 0.0, 0.0, 0.0, 0.0, 0.0, 0.0, 0.0, 0.0, 0.0, 0.0, 0.0, 0.0, 0.0, 0.0, 0.0, 0.0, 0.0, 0.0, 0.0, 0.0, 0.0, 0.0, 0.0, 0.0, 0.0, 0.0, 0.0, 0.0, 0.0, 0.0, 0.0, 0.0, 0.0, 0.0, 0.0, 0.0, 0.0, 0.0, 0.0, 0.0, 0.0, 0.0, 0.0, 0.0, 0.0, 0.0, 0.0, 0.0, 0.0, 0.0, 0.0, 0.0, 0.0, 0.0, 0.0, 0.0, 0.0, 0.0, 0.0, 0.0, 0.0, 0.0, 0.0, 0.0, 0.7812, 0.1875, 0.75, 0.125, 0.7812, 0.125, 0.0, 0.0, 0.0, 0.0, 0.0, 0.0, 0.0, 0.0, 0.0, 0.0, 0.0, 0.0, 0.0, 0.0, 0.0, 0.0, 0.0, 0.0, 0.0, 0.0, 0.0, 0.0, 0.0, 0.0, 0.0, 0.0, 0.0, 0.0, 0.0, 0.0, 0.8125, 0.875, 0.7812, 0.8125, 0.8125, 0.8125, 0.8125, 0.9375, 0.7812, 0.875, 0.8125, 0.875, 0.0, 0.0, 0.0, 0.0, 0.0, 0.0, 0.0, 0.0, 0.0, 0.0, 0.0, 0.0, 0.8125, 0.1875, 0.7812, 0.125, 0.8125, 0.125, 0.0, 0.0, 0.0, 0.0, 0.0, 0.0, 0.8438, 0.125, 0.8125, 0.0625, 0.8438, 0.0625, 0.8438, 0.1875, 0.8125, 0.125, 0.8438, 0.125, 0.0, 0.0, 0.0, 0.0, 0.0, 0.0, 0.8438, 0.8125, 0.8125, 0.875, 0.8125, 0.8125, 0.8438, 0.875, 0.8125, 0.9375, 0.8125, 0.875, 0.8281, 0.0, 0.8438, 0.0625, 0.8125, 0.0625, 0.875, 0.8125, 0.8438, 0.75, 0.875, 0.75, 0.875, 0.875, 0.8438, 0.8125, 0.875, 0.8125, 0.875, 0.9375, 0.8438, 0.875, 0.875, 0.875, 0.8594, 0.0, 0.875, 0.0625, 0.8438, 0.0625, 0.0, 0.0, 0.0, 0.0, 0.0, 0.0, 0.875, 0.125, 0.8438, 0.0625, 0.875, 0.0625, 0.875, 0.1875, 0.8438, 0.125, 0.875, 0.125, 0.0, 0.0, 0.0, 0.0, 0.0, 0.0, 0.875, 0.1875, 0.8438, 0.25, 0.8438, 0.1875, 0.9063, 0.125, 0.875, 0.0625, 0.9063, 0.0625, 0.9062, 0.1875, 0.875, 0.125, 0.9063, 0.125, 0.0, 0.0, 0.0, 0.0, 0.0, 0.0, 0.9062, 0.25, 0.875, 0.1875, 0.9062, 0.1875, 0.9062, 0.8125, 0.875, 0.75, 0.9062, 0.75, 0.0, 0.0, 0.0, 0.0, 0.0, 0.0, 0.8906, 0.0, 0.9063, 0.0625, 0.875, 0.0625, 0.0, 0.0, 0.0, 0.0, 0.0, 0.0, 0.0, 0.0, 0.0, 0.0, 0.0, 0.0, 0.9219, 0.0, 0.9375, 0.0625, 0.9063, 0.0625, 0.0, 0.0, 0.0, 0.0, 0.0, 0.0, 0.9375, 0.125, 0.9063, 0.0625, 0.9375, 0.0625, 0.9375, 0.125, 0.9062, 0.1875, 0.9063, 0.125, 0.9375, 0.25, 0.9062, 0.1875, 0.9375, 0.1875, 0.9375, 0.3125, 0.9062, 0.25, 0.9375, 0.25, 0.9688, 0.125, 0.9375, 0.1875, 0.9375, 0.125, 0.0, 0.0, 0.0, 0.0, 0.0, 0.0, 0.9688, 0.25, 0.9375, 0.1875, 0.9688, 0.1875, 0.0, 0.0, 0.0, 0.0, 0.0, 0.0, 0.0, 0.0, 0.0, 0.0, 0.0, 0.0, 0.0, 0.0, 0.0, 0.0, 0.0, 0.0, 0.0, 0.0, 0.0, 0.0, 0.0, 0.0, 0.0, 0.0, 0.0, 0.0, 0.0, 0.0, 0.9531, 0.0, 0.9688, 0.0625, 0.9375, 0.0625, 0.9688, 0.125, 0.9375, 0.0625, 0.9688, 0.0625, 0.0, 0.0, 0.0, 0.0, 0.0, 0.0, 0.0, 0.0, 0.0, 0.0, 0.0, 0.0, 0.9844, 0.0, 1.0, 0.0625, 0.9688, 0.0625, 1.0, 0.125, 0.9688, 0.0625, 1.0, 0.0625, 0.0, 0.0, 0.0, 0.0, 0.0, 0.0, 1.0, 0.125, 0.9688, 0.1875, 0.9688, 0.125, 1.0, 0.25, 0.9688, 0.1875, 1.0, 0.1875, 1.0, 0.3125, 0.9688, 0.25, 1.0, 0.25, 0.03125, 0.1875, 0.0, 0.25, 5.96e-08, 0.1875, 0.03125, 0.3125, 0.0, 0.25, 0.03125, 0.25, 0.0, 0.0, 0.0, 0.0, 0.0, 0.0, 0.0, 0.0, 0.0, 0.0, 0.0, 0.0, 0.0, 0.0, 0.0, 0.0, 0.0, 0.0, 0.0, 0.0, 0.0, 0.0, 0.0, 0.0, 0.0, 0.0, 0.0, 0.0, 0.0, 0.0, 0.0, 0.0, 0.0, 0.0, 0.0, 0.0, 0.01563, 0.0, 0.03125, 0.0625, 2.384e-07, 0.0625, 0.0, 0.0, 0.0, 0.0, 0.0, 0.0, 0.03125, 0.125, 2.384e-07, 0.0625, 0.03125, 0.0625, 0.03125, 0.125, 5.96e-08, 0.1875, 8.941e-08, 0.125, 0.0, 0.0, 0.0, 0.0, 0.0, 0.0, 0.04688, 0.0, 0.0625, 0.0625, 0.03125, 0.0625, 0.0, 0.0, 0.0, 0.0, 0.0, 0.0, 0.0, 0.0, 0.0, 0.0, 0.0, 0.0, 0.0625, 0.125, 0.03125, 0.0625, 0.0625, 0.0625, 0.0625, 0.125, 0.03125, 0.1875, 0.03125, 0.125, 0.0625, 0.25, 0.03125, 0.1875, 0.0625, 0.1875, 0.0625, 0.3125, 0.03125, 0.25, 0.0625, 0.25, 0.0, 0.0, 0.0, 0.0, 0.0, 0.0, 0.0, 0.0, 0.0, 0.0, 0.0, 0.0, 0.09375, 0.25, 0.0625, 0.1875, 0.09375, 0.1875, 0.0, 0.0, 0.0, 0.0, 0.0, 0.0, 0.0, 0.0, 0.0, 0.0, 0.0, 0.0, 0.07813, 0.0, 0.09375, 0.0625, 0.0625, 0.0625, 0.09375, 0.0625, 0.0625, 0.125, 0.0625, 0.0625, 0.09375, 0.125, 0.0625, 0.1875, 0.0625, 0.125, 0.0, 0.0, 0.0, 0.0, 0.0, 0.0, 0.1094, 0.0, 0.125, 0.0625, 0.09375, 0.0625, 0.0, 0.0, 0.0, 0.0, 0.0, 0.0, 0.125, 0.125, 0.09375, 0.0625, 0.125, 0.0625, 0.125, 0.125, 0.09375, 0.1875, 0.09375, 0.125, 0.125, 0.25, 0.09375, 0.1875, 0.125, 0.1875, 0.0, 0.0, 0.0, 0.0, 0.0, 0.0, 0.0, 0.0, 0.0, 0.0, 0.0, 0.0, 0.0, 0.0, 0.0, 0.0, 0.0, 0.0, 0.0, 0.0, 0.0, 0.0, 0.0, 0.0, 0.0, 0.0, 0.0, 0.0, 0.0, 0.0, 0.1406, 0.0, 0.1563, 0.0625, 0.125, 0.0625, 0.0, 0.0, 0.0, 0.0, 0.0, 0.0, 0.1563, 0.125, 0.125, 0.0625, 0.1563, 0.0625, 0.0, 0.0, 0.0, 0.0, 0.0, 0.0, 0.1563, 0.1875, 0.125, 0.125, 0.1563, 0.125, 0.0, 0.0, 0.0, 0.0, 0.0, 0.0, 0.1563, 0.25, 0.125, 0.1875, 0.1563, 0.1875, 0.1719, 0.0, 0.1875, 0.0625, 0.1563, 0.0625, 0.1875, 0.0625, 0.1563, 0.125, 0.1563, 0.0625, 0.1875, 0.1875, 0.1563, 0.125, 0.1875, 0.125, 0.0, 0.0, 0.0, 0.0, 0.0, 0.0, 0.0, 0.0, 0.0, 0.0, 0.0, 0.0, 0.0, 0.0, 0.0, 0.0, 0.0, 0.0, 0.0, 0.0, 0.0, 0.0, 0.0, 0.0, 0.0, 0.0, 0.0, 0.0, 0.0, 0.0, 0.0, 0.0, 0.0, 0.0, 0.0, 0.0, 0.0, 0.0, 0.0, 0.0, 0.0, 0.0, 0.0, 0.0, 0.0, 0.0, 0.0, 0.0, 0.0, 0.0, 0.0, 0.0, 0.0, 0.0, 0.2188, 0.125, 0.1875, 0.1875, 0.1875, 0.125, 0.0, 0.0, 0.0, 0.0, 0.0, 0.0, 0.0, 0.0, 0.0, 0.0, 0.0, 0.0, 0.0, 0.0, 0.0, 0.0, 0.0, 0.0, 0.0, 0.0, 0.0, 0.0, 0.0, 0.0, 0.0, 0.0, 0.0, 0.0, 0.0, 0.0, 0.0, 0.0, 0.0, 0.0, 0.0, 0.0, 0.0, 0.0, 0.0, 0.0, 0.0, 0.0, 0.0, 0.0, 0.0, 0.0, 0.0, 0.0, 0.0, 0.0, 0.0, 0.0, 0.0, 0.0, 0.0, 0.0, 0.0, 0.0, 0.0, 0.0, 0.0, 0.0, 0.0, 0.0, 0.0, 0.0, 0.0, 0.0, 0.0, 0.0, 0.0, 0.0, 0.0, 0.0, 0.0, 0.0, 0.0, 0.0, 0.0, 0.0, 0.0, 0.0, 0.0, 0.0, 0.0, 0.0, 0.0, 0.0, 0.0, 0.0, 0.0, 0.0, 0.0, 0.0, 0.0, 0.0, 0.0, 0.0, 0.0, 0.0, 0.0, 0.0, 0.0, 0.0, 0.0, 0.0, 0.0, 0.0, 0.2812, 0.1875, 0.25, 0.25, 0.25, 0.1875, 0.0, 0.0, 0.0, 0.0, 0.0, 0.0, 0.0, 0.0, 0.0, 0.0, 0.0, 0.0, 0.0, 0.0, 0.0, 0.0, 0.0, 0.0, 0.0, 0.0, 0.0, 0.0, 0.0, 0.0, 0.0, 0.0, 0.0, 0.0, 0.0, 0.0, 0.0, 0.0, 0.0, 0.0, 0.0, 0.0, 0.0, 0.0, 0.0, 0.0, 0.0, 0.0, 0.0, 0.0, 0.0, 0.0, 0.0, 0.0, 0.0, 0.0, 0.0, 0.0, 0.0, 0.0, 0.0, 0.0, 0.0, 0.0, 0.0, 0.0, 0.0, 0.0, 0.0, 0.0, 0.0, 0.0, 0.0, 0.0, 0.0, 0.0, 0.0, 0.0, 0.0, 0.0, 0.0, 0.0, 0.0, 0.0, 0.0, 0.0, 0.0, 0.0, 0.0, 0.0, 0.0, 0.0, 0.0, 0.0, 0.0, 0.0, 0.0, 0.0, 0.0, 0.0, 0.0, 0.0, 0.0, 0.0, 0.0, 0.0, 0.0, 0.0, 0.0, 0.0, 0.0, 0.0, 0.0, 0.0, 0.0, 0.0, 0.0, 0.0, 0.0, 0.0, 0.0, 0.0, 0.0, 0.0, 0.0, 0.0, 0.0, 0.0, 0.0, 0.0, 0.0, 0.0, 0.0, 0.0, 0.0, 0.0, 0.0, 0.0, 0.0, 0.0, 0.0, 0.0, 0.0, 0.0, 0.0, 0.0, 0.0, 0.0, 0.0, 0.0, 0.0, 0.0, 0.0, 0.0, 0.0, 0.0, 0.0, 0.0, 0.0, 0.0, 0.0, 0.0, 0.0, 0.0, 0.0, 0.0, 0.0, 0.0, 0.0, 0.0, 0.0, 0.0, 0.0, 0.0, 0.0, 0.0, 0.0, 0.0, 0.0, 0.0, 0.0, 0.0, 0.0, 0.0, 0.0, 0.0, 0.0, 0.0, 0.0, 0.0, 0.0, 0.0, 0.0, 0.0, 0.0, 0.0, 0.0, 0.0, 0.0, 0.0, 0.0, 0.0, 0.0, 0.0, 0.0, 0.0, 0.0, 0.0, 0.0, 0.0, 0.0, 0.0, 0.0, 0.0, 0.0, 0.0, 0.0, 0.0, 0.0, 0.0, 0.0, 0.0, 0.0, 0.0, 0.0, 0.0, 0.0, 0.0, 0.0, 0.0, 0.0, 0.0, 0.0, 0.0, 0.0, 0.0, 0.0, 0.0, 0.0, 0.0, 0.0, 0.0, 0.0, 0.0, 0.0, 0.0, 0.0, 0.0, 0.0, 0.0, 0.0, 0.0, 0.0, 0.0, 0.0, 0.0, 0.0, 0.0, 0.0, 0.0, 0.0, 0.0, 0.0, 0.0, 0.0, 0.0, 0.0, 0.0, 0.0, 0.0, 0.0, 0.0, 0.0, 0.0, 0.0, 0.0, 0.0, 0.0, 0.0, 0.0, 0.0, 0.0, 0.0, 0.0, 0.0, 0.0, 0.0, 0.0, 0.0, 0.0, 0.0, 0.0, 0.0, 0.0, 0.0, 0.0, 0.0, 0.0, 0.0, 0.0, 0.0, 0.0, 0.0, 0.0, 0.0, 0.0, 0.0, 0.0, 0.0, 0.0, 0.0, 0.0, 0.0, 0.0, 0.0, 0.0, 0.0, 0.0, 0.0, 0.0, 0.0, 0.0, 0.0, 0.0, 0.0, 0.0, 0.0, 0.0, 0.0, 0.0, 0.0, 0.0, 0.0, 0.0, 0.0, 0.0, 0.0, 0.0, 0.0, 0.0, 0.0, 0.0, 0.0, 0.0, 0.0, 0.0, 0.0, 0.0, 0.0, 0.0, 0.0, 0.0, 0.0, 0.0, 0.0, 0.0, 0.0, 0.0, 0.0, 0.0, 0.0, 0.0, 0.0, 0.0, 0.0, 0.0, 0.0, 0.0, 0.0, 0.0, 0.0, 0.0, 0.0, 0.0, 0.0, 0.0, 0.0, 0.0, 0.0, 0.0, 0.0, 0.0, 0.0, 0.0, 0.0, 0.0, 0.0, 0.0, 0.0, 0.0, 0.0, 0.0, 0.0, 0.0, 0.0, 0.0, 0.0, 0.0, 0.0, 0.0, 0.0, 0.0, 0.0, 0.0, 0.0, 0.0, 0.0, 0.0, 0.0, 0.0, 0.0, 0.0, 0.0, 0.0, 0.0, 0.0, 0.0, 0.0, 0.0, 0.0, 0.0, 0.0, 0.0, 0.0, 0.0, 0.0, 0.0, 0.0, 0.0, 0.0, 0.0, 0.0, 0.0, 0.0, 0.0, 0.0, 0.0, 0.0, 0.0, 0.0, 0.0, 0.0, 0.0, 0.0, 0.0, 0.0, 0.0, 0.0, 0.0, 0.0, 0.0, 0.0, 0.0, 0.0, 0.0, 0.0, 0.0, 0.0, 0.0, 0.0, 0.0, 0.0, 0.0, 0.0, 0.0, 0.0, 0.0, 0.0, 0.0, 0.0, 0.0, 0.0, 0.0, 0.0, 0.0, 0.0, 0.0, 0.0, 0.0, 0.0, 0.0, 0.0, 0.0, 0.0, 0.0, 0.0, 0.0, 0.0, 0.0, 0.0, 0.0, 0.0, 0.0, 0.0, 0.0, 0.0, 0.0, 0.0, 0.0, 0.0, 0.0, 0.0, 0.0, 0.0, 0.0, 0.0, 0.0, 0.0, 0.0, 0.0, 0.0, 0.0, 0.0, 0.0, 0.0, 0.0, 0.0, 0.0, 0.0, 0.0, 0.0, 0.0, 0.0, 0.0, 0.0, 0.0, 0.0, 0.0, 0.0, 0.0, 0.0, 0.0, 0.0, 0.0, 0.0, 0.0, 0.0, 0.0, 0.0, 0.0, 0.0, 0.0, 0.0, 0.0, 0.0, 0.0, 0.0, 0.0, 0.0, 0.0, 0.0, 0.0, 0.0, 0.0, 0.0, 0.0, 0.0, 0.0, 0.0, 0.0, 0.0, 0.0, 0.0, 0.0, 0.0, 0.0, 0.0, 0.0, 0.0, 0.0, 0.0, 0.0, 0.0, 0.0, 0.0, 0.0, 0.0, 0.0, 0.0, 0.0, 0.0, 0.0, 0.0, 0.0, 0.0, 0.0, 0.0, 0.0, 0.0, 0.0, 0.0, 0.0, 0.0, 0.0, 0.0, 0.0, 0.0, 0.0, 0.0, 0.0, 0.0, 0.0, 0.0, 0.0, 0.0, 0.0, 0.0, 0.0, 0.0, 0.0, 0.0, 0.0, 0.0, 0.0, 0.0, 0.0, 0.0, 0.0, 0.0, 0.0, 0.0, 0.0, 0.0, 0.0, 0.0, 0.0, 0.0, 0.0, 0.0, 0.0, 0.0, 0.0, 0.0, 0.0, 0.0, 0.0, 0.0, 0.0, 0.0, 0.0, 0.0, 0.0, 0.0, 0.0, 0.0, 0.0, 0.0, 0.0, 0.0, 0.0, 0.0, 0.0, 0.0, 0.0, 0.0, 0.0, 0.0, 0.0, 0.0, 0.0, 0.0, 0.0, 0.0, 0.0, 0.0, 0.0, 0.0, 0.0, 0.0, 0.0, 0.0, 0.0, 0.0, 0.0, 0.0, 0.0, 0.0, 0.0, 0.0, 0.0, 0.0, 0.0, 0.0, 0.0, 0.0, 0.0, 0.0, 0.0, 0.0, 0.0, 0.0, 0.0, 0.0, 0.0, 0.0, 0.0, 0.0, 0.0, 0.0, 0.0, 0.0, 0.0, 0.0, 0.0, 0.0, 0.0, 0.0, 0.0, 0.0, 0.0, 0.0, 0.0, 0.0, 0.0, 0.0, 0.0, 0.0, 0.0, 0.0, 0.0, 0.0, 0.0, 0.0, 0.0, 0.0, 0.0, 0.0, 0.0, 0.0, 0.0, 0.0, 0.0])
me_sphere.use_remesh_fix_poles = True
me_sphere.use_remesh_preserve_attributes = False
me_sphere.use_mirror_x = True
me_sphere.use_mirror_vertex_groups = False
me_sphere.update()

# ---- objects
ob_light = bpy.data.objects.new('Light', light_light)
ob_camera = bpy.data.objects.new('Camera', cam_camera)
ob_sphere = bpy.data.objects.new('Sphere', me_sphere)

# ---- transforms, parenting, visibility, modifiers, constraints
ob_light.location = (4.076, 1.005, 5.904)
ob_light.rotation_euler = (0.6503, 0.05522, 1.866)
ob_light.lock_rotations_4d = False
ob_light.empty_display_type = 'ARROWS'
ob_light.color = (0.0, 0.0, 0.0, 0.0)
ob_light.lineart.crease_threshold = 0.0
ob_camera.location = (7.359, -6.926, 4.958)
ob_camera.rotation_euler = (1.109, 0.0, 0.8149)
ob_camera.lock_rotations_4d = False
ob_camera.empty_display_type = 'ARROWS'
ob_camera.color = (0.0, 0.0, 0.0, 0.0)
ob_camera.display_type = 'WIRE'
ob_camera.lineart.crease_threshold = 0.0
ob_sphere.location = (0.0, 0.0, 2.266)
ob_sphere.lineart.crease_threshold = 0.0
ob_sphere.use_mesh_mirror_x = True

# ---- collection membership
col_collection.objects.link(ob_light)
col_collection.objects.link(ob_camera)
col_collection.objects.link(ob_sphere)

# ---- scene / render settings (as saved in the file)
scene.camera = ob_camera
scene.frame_start = 1; scene.frame_end = 250; scene.frame_set(3)
scene.render.engine = 'BLENDER_EEVEE_NEXT'
scene.cycles.use_denoising = False
scene.cycles.samples = 128
scene.cycles.sampling_pattern = 'TABULATED_SOBOL'
scene.cycles.use_adaptive_sampling = False
scene.cycles.use_light_tree = False
scene.view_settings.view_transform = 'Filmic'
bpy.context.view_layer.update()
